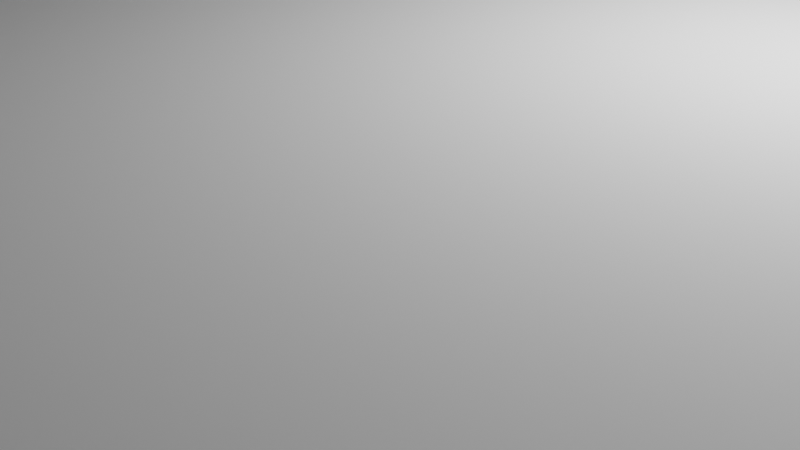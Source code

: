 # Source: ControllerModel.blend  (saved by Blender 2.93.21; exported with 4.5.12 LTS)
import bpy
from mathutils import Matrix  # noqa: F401  (used for matrix-valued properties, if any)

bpy.ops.wm.read_factory_settings(use_empty=True)
scene = bpy.context.scene
scene.name = 'Scene'

# ---- collections
col_collection = bpy.data.collections.new('Collection'); scene.collection.children.link(col_collection)

# ---- world
world_world = bpy.data.worlds.new('World'); scene.world = world_world
world_world.use_nodes = True; world_world.node_tree.nodes.clear()
_N = world_world.node_tree.nodes; _L = world_world.node_tree.links
n0 = _N.new('ShaderNodeOutputWorld'); n0.name = 'World Output'; n0.location = (300, 300)
n1 = _N.new('ShaderNodeBackground'); n1.name = 'Background'; n1.location = (10, 300)
n1.inputs[0].default_value = (0.05088, 0.05088, 0.05088, 1.0)
_L.new(n1.outputs[0], n0.inputs[0])
n0.is_active_output = True
world_world.color = (0.05088, 0.05088, 0.05088)
world_world.use_sun_shadow = False
world_world.sun_shadow_jitter_overblur = 0.0

# ---- cameras
cam_camera = bpy.data.cameras.new('Camera')
cam_camera.clip_end = 100.0
cam_camera.ortho_scale = 7.314

# ---- lights
light_light = bpy.data.lights.new('Light', 'POINT')
light_light.transmission_factor = 0.0
light_light.energy = 1000.0
light_light.shadow_soft_size = 0.1
light_light.shadow_maximum_resolution = 0.006
light_light.use_absolute_resolution = True

# ---- meshes
me_x = bpy.data.meshes.new('立方体')
me_x.from_pydata([(-52.5, 14.52, -9.599), (-49.02, 18.0, -9.599), (-52.33, 15.6, -9.599), (-51.84, 16.57, -9.599), (-51.07, 17.34, -9.599), (-50.1, 17.83, -9.599), (-21.48, 18.0, -9.599), (-18.0, 21.48, -9.599), (-14.52, 18.0, -9.599), (-18.0, 14.52, -9.599), (-20.4, 18.17, -9.599), (-19.43, 18.66, -9.599), (-18.66, 19.43, -9.599), (-18.17, 20.4, -9.599), (-18.0, 14.52, 2.401), (-14.52, 18.0, 2.401), (-18.0, 49.02, -9.599), (-14.52, 52.5, -9.599), (-17.83, 50.1, -9.599), (-17.34, 51.07, -9.599), (-16.57, 51.84, -9.599), (-15.6, 52.33, -9.599), (-48.29, 16.66, 2.401), (-49.02, 18.0, 0.9617), (-48.57, 17.17, 2.292), (-48.81, 17.61, 1.98), (-48.97, 17.9, 1.513), (-51.06, 14.41, 2.401), (-52.5, 14.52, 0.9617), (-51.61, 14.45, 2.292), (-52.08, 14.49, 1.98), (-52.39, 14.52, 1.513), (-49.65, 16.44, 2.401), (-50.1, 17.83, 0.9617), (-49.82, 16.97, 2.292), (-49.97, 17.42, 1.98), (-50.06, 17.72, 1.513), (-50.21, 16.16, 2.401), (-51.07, 17.34, 0.9617), (-50.54, 16.61, 2.292), (-50.82, 16.99, 1.98), (-51.0, 17.25, 1.513), (-50.66, 15.71, 2.401), (-51.84, 16.57, 0.9617), (-51.11, 16.04, 2.292), (-51.49, 16.32, 1.98), (-51.75, 16.5, 1.513), (-50.94, 15.15, 2.401), (-52.33, 15.6, 0.9617), (-51.47, 15.32, 2.292), (-51.92, 15.47, 1.98), (-52.22, 15.56, 1.513), (-16.66, 20.14, 2.401), (-18.0, 21.48, 0.9617), (-17.17, 20.65, 2.292), (-17.61, 21.08, 1.98), (-17.9, 21.37, 1.513), (-21.48, 18.0, 0.9617), (-20.14, 16.66, 2.401), (-21.37, 17.9, 1.513), (-21.08, 17.61, 1.98), (-20.65, 17.17, 2.292), (-18.17, 20.4, 0.9617), (-16.66, 20.2, 2.401), (-18.05, 20.39, 1.513), (-17.73, 20.34, 1.98), (-17.24, 20.28, 2.292), (-18.66, 19.43, 0.9617), (-17.48, 18.58, 2.401), (-18.57, 19.37, 1.513), (-18.32, 19.18, 1.98), (-17.94, 18.9, 2.292), (-19.43, 18.66, 0.9617), (-18.58, 17.48, 2.401), (-19.37, 18.57, 1.513), (-19.18, 18.32, 1.98), (-18.9, 17.94, 2.292), (-20.4, 18.17, 0.9617), (-20.2, 16.66, 2.401), (-20.39, 18.05, 1.513), (-20.34, 17.73, 1.98), (-20.28, 17.24, 2.292), (-14.41, 51.06, 2.401), (-14.52, 52.5, 0.9617), (-14.45, 51.61, 2.292), (-14.49, 52.08, 1.98), (-14.52, 52.39, 1.513), (-16.66, 48.29, 2.401), (-18.0, 49.02, 0.9617), (-17.17, 48.57, 2.292), (-17.61, 48.81, 1.98), (-17.9, 48.97, 1.513), (-15.15, 50.94, 2.401), (-15.6, 52.33, 0.9617), (-15.32, 51.47, 2.292), (-15.47, 51.92, 1.98), (-15.56, 52.22, 1.513), (-15.71, 50.66, 2.401), (-16.57, 51.84, 0.9617), (-16.04, 51.11, 2.292), (-16.32, 51.49, 1.98), (-16.5, 51.75, 1.513), (-16.16, 50.21, 2.401), (-17.34, 51.07, 0.9617), (-16.61, 50.54, 2.292), (-16.99, 50.82, 1.98), (-17.25, 51.0, 1.513), (-16.44, 49.65, 2.401), (-17.83, 50.1, 0.9617), (-16.97, 49.82, 2.292), (-17.42, 49.97, 1.98), (-17.72, 50.06, 1.513), (-3.939e-07, 52.5, -9.599), (-3.939e-07, 18.0, -9.599), (-3.939e-07, 18.0, 2.401), (52.5, 14.52, -9.599), (49.02, 18.0, -9.599), (52.33, 15.6, -9.599), (51.84, 16.57, -9.599), (51.07, 17.34, -9.599), (50.1, 17.83, -9.599), (21.48, 18.0, -9.599), (18.0, 21.48, -9.599), (14.52, 18.0, -9.599), (18.0, 14.52, -9.599), (20.4, 18.17, -9.599), (19.43, 18.66, -9.599), (18.66, 19.43, -9.599), (18.17, 20.4, -9.599), (18.0, 14.52, 2.401), (14.52, 18.0, 2.401), (18.0, 49.02, -9.599), (14.52, 52.5, -9.599), (17.83, 50.1, -9.599), (17.34, 51.07, -9.599), (16.57, 51.84, -9.599), (15.6, 52.33, -9.599), (-3.939e-07, 52.5, 0.9617), (-3.939e-07, 51.06, 2.401), (-3.939e-07, 52.39, 1.513), (-3.939e-07, 52.08, 1.98), (-3.939e-07, 51.61, 2.292), (48.29, 16.66, 2.401), (49.02, 18.0, 0.9617), (48.57, 17.17, 2.292), (48.81, 17.61, 1.98), (48.97, 17.9, 1.513), (51.06, 14.41, 2.401), (52.5, 14.52, 0.9617), (51.61, 14.45, 2.292), (52.08, 14.49, 1.98), (52.39, 14.52, 1.513), (49.65, 16.44, 2.401), (50.1, 17.83, 0.9617), (49.82, 16.97, 2.292), (49.97, 17.42, 1.98), (50.06, 17.72, 1.513), (50.21, 16.16, 2.401), (51.07, 17.34, 0.9617), (50.54, 16.61, 2.292), (50.82, 16.99, 1.98), (51.0, 17.25, 1.513), (50.66, 15.71, 2.401), (51.84, 16.57, 0.9617), (51.11, 16.04, 2.292), (51.49, 16.32, 1.98), (51.75, 16.5, 1.513), (50.94, 15.15, 2.401), (52.33, 15.6, 0.9617), (51.47, 15.32, 2.292), (51.92, 15.47, 1.98), (52.22, 15.56, 1.513), (16.66, 20.14, 2.401), (18.0, 21.48, 0.9617), (17.17, 20.65, 2.292), (17.61, 21.08, 1.98), (17.9, 21.37, 1.513), (21.48, 18.0, 0.9617), (20.14, 16.66, 2.401), (21.37, 17.9, 1.513), (21.08, 17.61, 1.98), (20.65, 17.17, 2.292), (18.17, 20.4, 0.9617), (16.66, 20.2, 2.401), (18.05, 20.39, 1.513), (17.73, 20.34, 1.98), (17.24, 20.28, 2.292), (18.66, 19.43, 0.9617), (17.48, 18.58, 2.401), (18.57, 19.37, 1.513), (18.32, 19.18, 1.98), (17.94, 18.9, 2.292), (19.43, 18.66, 0.9617), (18.58, 17.48, 2.401), (19.37, 18.57, 1.513), (19.18, 18.32, 1.98), (18.9, 17.94, 2.292), (20.4, 18.17, 0.9617), (20.2, 16.66, 2.401), (20.39, 18.05, 1.513), (20.34, 17.73, 1.98), (20.28, 17.24, 2.292), (14.41, 51.06, 2.401), (14.52, 52.5, 0.9617), (14.45, 51.61, 2.292), (14.49, 52.08, 1.98), (14.52, 52.39, 1.513), (16.66, 48.29, 2.401), (18.0, 49.02, 0.9617), (17.17, 48.57, 2.292), (17.61, 48.81, 1.98), (17.9, 48.97, 1.513), (15.15, 50.94, 2.401), (15.6, 52.33, 0.9617), (15.32, 51.47, 2.292), (15.47, 51.92, 1.98), (15.56, 52.22, 1.513), (15.71, 50.66, 2.401), (16.57, 51.84, 0.9617), (16.04, 51.11, 2.292), (16.32, 51.49, 1.98), (16.5, 51.75, 1.513), (16.16, 50.21, 2.401), (17.34, 51.07, 0.9617), (16.61, 50.54, 2.292), (16.99, 50.82, 1.98), (17.25, 51.0, 1.513), (16.44, 49.65, 2.401), (17.83, 50.1, 0.9617), (16.97, 49.82, 2.292), (17.42, 49.97, 1.98), (17.72, 50.06, 1.513), (-52.5, -8.869e-07, -9.599), (-18.0, -8.869e-07, 2.401), (-18.0, -8.869e-07, -9.599), (-52.5, -14.52, -9.599), (-49.02, -18.0, -9.599), (-52.33, -15.6, -9.599), (-51.84, -16.57, -9.599), (-51.07, -17.34, -9.599), (-50.1, -17.83, -9.599), (-21.48, -18.0, -9.599), (-18.0, -21.48, -9.599), (-14.52, -18.0, -9.599), (-18.0, -14.52, -9.599), (-20.4, -18.17, -9.599), (-19.43, -18.66, -9.599), (-18.66, -19.43, -9.599), (-18.17, -20.4, -9.599), (-18.0, -14.52, 2.401), (-14.52, -18.0, 2.401), (-18.0, -49.02, -9.599), (-14.52, -52.5, -9.599), (-17.83, -50.1, -9.599), (-17.34, -51.07, -9.599), (-16.57, -51.84, -9.599), (-15.6, -52.33, -9.599), (-51.06, -8.869e-07, 2.401), (-52.5, -8.869e-07, 0.9617), (-51.61, -8.869e-07, 2.292), (-52.08, -8.869e-07, 1.98), (-52.39, -8.869e-07, 1.513), (-48.29, -16.66, 2.401), (-49.02, -18.0, 0.9617), (-48.57, -17.17, 2.292), (-48.81, -17.61, 1.98), (-48.97, -17.9, 1.513), (-51.06, -14.41, 2.401), (-52.5, -14.52, 0.9617), (-51.61, -14.45, 2.292), (-52.08, -14.49, 1.98), (-52.39, -14.52, 1.513), (-49.65, -16.44, 2.401), (-50.1, -17.83, 0.9617), (-49.82, -16.97, 2.292), (-49.97, -17.42, 1.98), (-50.06, -17.72, 1.513), (-50.21, -16.16, 2.401), (-51.07, -17.34, 0.9617), (-50.54, -16.61, 2.292), (-50.82, -16.99, 1.98), (-51.0, -17.25, 1.513), (-50.66, -15.71, 2.401), (-51.84, -16.57, 0.9617), (-51.11, -16.04, 2.292), (-51.49, -16.32, 1.98), (-51.75, -16.5, 1.513), (-50.94, -15.15, 2.401), (-52.33, -15.6, 0.9617), (-51.47, -15.32, 2.292), (-51.92, -15.47, 1.98), (-52.22, -15.56, 1.513), (-16.66, -20.14, 2.401), (-18.0, -21.48, 0.9617), (-17.17, -20.65, 2.292), (-17.61, -21.08, 1.98), (-17.9, -21.37, 1.513), (-21.48, -18.0, 0.9617), (-20.14, -16.66, 2.401), (-21.37, -17.9, 1.513), (-21.08, -17.61, 1.98), (-20.65, -17.17, 2.292), (-18.17, -20.4, 0.9617), (-16.66, -20.2, 2.401), (-18.05, -20.39, 1.513), (-17.73, -20.34, 1.98), (-17.24, -20.28, 2.292), (-18.66, -19.43, 0.9617), (-17.48, -18.58, 2.401), (-18.57, -19.37, 1.513), (-18.32, -19.18, 1.98), (-17.94, -18.9, 2.292), (-19.43, -18.66, 0.9617), (-18.58, -17.48, 2.401), (-19.37, -18.57, 1.513), (-19.18, -18.32, 1.98), (-18.9, -17.94, 2.292), (-20.4, -18.17, 0.9617), (-20.2, -16.66, 2.401), (-20.39, -18.05, 1.513), (-20.34, -17.73, 1.98), (-20.28, -17.24, 2.292), (-14.41, -51.06, 2.401), (-14.52, -52.5, 0.9617), (-14.45, -51.61, 2.292), (-14.49, -52.08, 1.98), (-14.52, -52.39, 1.513), (-16.66, -48.29, 2.401), (-18.0, -49.02, 0.9617), (-17.17, -48.57, 2.292), (-17.61, -48.81, 1.98), (-17.9, -48.97, 1.513), (-15.15, -50.94, 2.401), (-15.6, -52.33, 0.9617), (-15.32, -51.47, 2.292), (-15.47, -51.92, 1.98), (-15.56, -52.22, 1.513), (-15.71, -50.66, 2.401), (-16.57, -51.84, 0.9617), (-16.04, -51.11, 2.292), (-16.32, -51.49, 1.98), (-16.5, -51.75, 1.513), (-16.16, -50.21, 2.401), (-17.34, -51.07, 0.9617), (-16.61, -50.54, 2.292), (-16.99, -50.82, 1.98), (-17.25, -51.0, 1.513), (-16.44, -49.65, 2.401), (-17.83, -50.1, 0.9617), (-16.97, -49.82, 2.292), (-17.42, -49.97, 1.98), (-17.72, -50.06, 1.513), (-3.939e-07, -52.5, -9.599), (-3.939e-07, -18.0, -9.599), (52.5, -8.869e-07, -9.599), (18.0, -8.869e-07, 2.401), (18.0, -8.869e-07, -9.599), (-3.939e-07, -8.869e-07, -9.599), (-3.939e-07, -18.0, 2.401), (-3.939e-07, -8.869e-07, 2.401), (52.5, -14.52, -9.599), (49.02, -18.0, -9.599), (52.33, -15.6, -9.599), (51.84, -16.57, -9.599), (51.07, -17.34, -9.599), (50.1, -17.83, -9.599), (21.48, -18.0, -9.599), (18.0, -21.48, -9.599), (14.52, -18.0, -9.599), (18.0, -14.52, -9.599), (20.4, -18.17, -9.599), (19.43, -18.66, -9.599), (18.66, -19.43, -9.599), (18.17, -20.4, -9.599), (18.0, -14.52, 2.401), (14.52, -18.0, 2.401), (18.0, -49.02, -9.599), (14.52, -52.5, -9.599), (17.83, -50.1, -9.599), (17.34, -51.07, -9.599), (16.57, -51.84, -9.599), (15.6, -52.33, -9.599), (-3.939e-07, -52.5, 0.9617), (-3.939e-07, -51.06, 2.401), (-3.939e-07, -52.39, 1.513), (-3.939e-07, -52.08, 1.98), (-3.939e-07, -51.61, 2.292), (51.06, -8.869e-07, 2.401), (52.5, -8.869e-07, 0.9617), (51.61, -8.869e-07, 2.292), (52.08, -8.869e-07, 1.98), (52.39, -8.869e-07, 1.513), (48.29, -16.66, 2.401), (49.02, -18.0, 0.9617), (48.57, -17.17, 2.292), (48.81, -17.61, 1.98), (48.97, -17.9, 1.513), (51.06, -14.41, 2.401), (52.5, -14.52, 0.9617), (51.61, -14.45, 2.292), (52.08, -14.49, 1.98), (52.39, -14.52, 1.513), (49.65, -16.44, 2.401), (50.1, -17.83, 0.9617), (49.82, -16.97, 2.292), (49.97, -17.42, 1.98), (50.06, -17.72, 1.513), (50.21, -16.16, 2.401), (51.07, -17.34, 0.9617), (50.54, -16.61, 2.292), (50.82, -16.99, 1.98), (51.0, -17.25, 1.513), (50.66, -15.71, 2.401), (51.84, -16.57, 0.9617), (51.11, -16.04, 2.292), (51.49, -16.32, 1.98), (51.75, -16.5, 1.513), (50.94, -15.15, 2.401), (52.33, -15.6, 0.9617), (51.47, -15.32, 2.292), (51.92, -15.47, 1.98), (52.22, -15.56, 1.513), (16.66, -20.14, 2.401), (18.0, -21.48, 0.9617), (17.17, -20.65, 2.292), (17.61, -21.08, 1.98), (17.9, -21.37, 1.513), (21.48, -18.0, 0.9617), (20.14, -16.66, 2.401), (21.37, -17.9, 1.513), (21.08, -17.61, 1.98), (20.65, -17.17, 2.292), (18.17, -20.4, 0.9617), (16.66, -20.2, 2.401), (18.05, -20.39, 1.513), (17.73, -20.34, 1.98), (17.24, -20.28, 2.292), (18.66, -19.43, 0.9617), (17.48, -18.58, 2.401), (18.57, -19.37, 1.513), (18.32, -19.18, 1.98), (17.94, -18.9, 2.292), (19.43, -18.66, 0.9617), (18.58, -17.48, 2.401), (19.37, -18.57, 1.513), (19.18, -18.32, 1.98), (18.9, -17.94, 2.292), (20.4, -18.17, 0.9617), (20.2, -16.66, 2.401), (20.39, -18.05, 1.513), (20.34, -17.73, 1.98), (20.28, -17.24, 2.292), (14.41, -51.06, 2.401), (14.52, -52.5, 0.9617), (14.45, -51.61, 2.292), (14.49, -52.08, 1.98), (14.52, -52.39, 1.513), (16.66, -48.29, 2.401), (18.0, -49.02, 0.9617), (17.17, -48.57, 2.292), (17.61, -48.81, 1.98), (17.9, -48.97, 1.513), (15.15, -50.94, 2.401), (15.6, -52.33, 0.9617), (15.32, -51.47, 2.292), (15.47, -51.92, 1.98), (15.56, -52.22, 1.513), (15.71, -50.66, 2.401), (16.57, -51.84, 0.9617), (16.04, -51.11, 2.292), (16.32, -51.49, 1.98), (16.5, -51.75, 1.513), (16.16, -50.21, 2.401), (17.34, -51.07, 0.9617), (16.61, -50.54, 2.292), (16.99, -50.82, 1.98), (17.25, -51.0, 1.513), (16.44, -49.65, 2.401), (17.83, -50.1, 0.9617), (16.97, -49.82, 2.292), (17.42, -49.97, 1.98), (17.72, -50.06, 1.513)], [], [(232, 258, 28, 0), (0, 2, 3, 4, 5, 1, 6, 9, 234, 232), (8, 7, 16, 18, 19, 20, 21, 17, 112, 113), (14, 58, 22, 32, 37, 42, 47, 27, 257, 233), (234, 9, 8, 113, 357), (23, 1, 5, 33), (77, 10, 6, 57), (52, 15, 114, 138, 82, 92, 97, 102, 107, 87), (15, 14, 233, 359, 114), (6, 10, 11, 12, 13, 7, 8, 9), (53, 7, 13, 62), (1, 23, 57, 6), (38, 4, 3, 43), (43, 3, 2, 48), (52, 63, 68, 73, 78, 58, 14, 15), (33, 5, 4, 38), (7, 53, 88, 16), (67, 12, 11, 72), (72, 11, 10, 77), (83, 17, 21, 93), (62, 13, 12, 67), (108, 18, 16, 88), (98, 20, 19, 103), (103, 19, 18, 108), (93, 21, 20, 98), (48, 2, 0, 28), (53, 62, 64, 56), (56, 64, 65, 55), (55, 65, 66, 54), (54, 66, 63, 52), (62, 67, 69, 64), (64, 69, 70, 65), (65, 70, 71, 66), (66, 71, 68, 63), (67, 72, 74, 69), (69, 74, 75, 70), (70, 75, 76, 71), (71, 76, 73, 68), (72, 77, 79, 74), (74, 79, 80, 75), (75, 80, 81, 76), (76, 81, 78, 73), (77, 57, 59, 79), (79, 59, 60, 80), (80, 60, 61, 81), (81, 61, 58, 78), (32, 22, 24, 34), (34, 24, 25, 35), (35, 25, 26, 36), (36, 26, 23, 33), (37, 32, 34, 39), (39, 34, 35, 40), (40, 35, 36, 41), (41, 36, 33, 38), (42, 37, 39, 44), (44, 39, 40, 45), (45, 40, 41, 46), (46, 41, 38, 43), (47, 42, 44, 49), (49, 44, 45, 50), (50, 45, 46, 51), (51, 46, 43, 48), (27, 47, 49, 29), (29, 49, 50, 30), (30, 50, 51, 31), (31, 51, 48, 28), (92, 82, 84, 94), (94, 84, 85, 95), (95, 85, 86, 96), (96, 86, 83, 93), (97, 92, 94, 99), (99, 94, 95, 100), (100, 95, 96, 101), (101, 96, 93, 98), (102, 97, 99, 104), (104, 99, 100, 105), (105, 100, 101, 106), (106, 101, 98, 103), (107, 102, 104, 109), (109, 104, 105, 110), (110, 105, 106, 111), (111, 106, 103, 108), (87, 107, 109, 89), (89, 109, 110, 90), (90, 110, 111, 91), (91, 111, 108, 88), (22, 58, 61, 24), (24, 61, 60, 25), (25, 60, 59, 26), (26, 59, 57, 23), (257, 27, 29, 259), (259, 29, 30, 260), (260, 30, 31, 261), (261, 31, 28, 258), (52, 87, 89, 54), (54, 89, 90, 55), (55, 90, 91, 56), (56, 91, 88, 53), (137, 83, 86, 139), (139, 86, 85, 140), (140, 85, 84, 141), (141, 84, 82, 138), (17, 83, 137, 112), (354, 115, 148, 388), (115, 354, 356, 124, 121, 116, 120, 119, 118, 117), (123, 113, 112, 132, 136, 135, 134, 133, 131, 122), (129, 355, 387, 147, 167, 162, 157, 152, 142, 178), (356, 357, 113, 123, 124), (143, 153, 120, 116), (197, 177, 121, 125), (172, 207, 227, 222, 217, 212, 202, 138, 114, 130), (130, 114, 359, 355, 129), (121, 124, 123, 122, 128, 127, 126, 125), (173, 182, 128, 122), (116, 121, 177, 143), (158, 163, 118, 119), (163, 168, 117, 118), (172, 130, 129, 178, 198, 193, 188, 183), (153, 158, 119, 120), (122, 131, 208, 173), (187, 192, 126, 127), (192, 197, 125, 126), (203, 213, 136, 132), (182, 187, 127, 128), (228, 208, 131, 133), (218, 223, 134, 135), (223, 228, 133, 134), (213, 218, 135, 136), (168, 148, 115, 117), (173, 176, 184, 182), (176, 175, 185, 184), (175, 174, 186, 185), (174, 172, 183, 186), (182, 184, 189, 187), (184, 185, 190, 189), (185, 186, 191, 190), (186, 183, 188, 191), (187, 189, 194, 192), (189, 190, 195, 194), (190, 191, 196, 195), (191, 188, 193, 196), (192, 194, 199, 197), (194, 195, 200, 199), (195, 196, 201, 200), (196, 193, 198, 201), (197, 199, 179, 177), (199, 200, 180, 179), (200, 201, 181, 180), (201, 198, 178, 181), (152, 154, 144, 142), (154, 155, 145, 144), (155, 156, 146, 145), (156, 153, 143, 146), (157, 159, 154, 152), (159, 160, 155, 154), (160, 161, 156, 155), (161, 158, 153, 156), (162, 164, 159, 157), (164, 165, 160, 159), (165, 166, 161, 160), (166, 163, 158, 161), (167, 169, 164, 162), (169, 170, 165, 164), (170, 171, 166, 165), (171, 168, 163, 166), (147, 149, 169, 167), (149, 150, 170, 169), (150, 151, 171, 170), (151, 148, 168, 171), (212, 214, 204, 202), (214, 215, 205, 204), (215, 216, 206, 205), (216, 213, 203, 206), (217, 219, 214, 212), (219, 220, 215, 214), (220, 221, 216, 215), (221, 218, 213, 216), (222, 224, 219, 217), (224, 225, 220, 219), (225, 226, 221, 220), (226, 223, 218, 221), (227, 229, 224, 222), (229, 230, 225, 224), (230, 231, 226, 225), (231, 228, 223, 226), (207, 209, 229, 227), (209, 210, 230, 229), (210, 211, 231, 230), (211, 208, 228, 231), (142, 144, 181, 178), (144, 145, 180, 181), (145, 146, 179, 180), (146, 143, 177, 179), (387, 389, 149, 147), (389, 390, 150, 149), (390, 391, 151, 150), (391, 388, 148, 151), (172, 174, 209, 207), (174, 175, 210, 209), (175, 176, 211, 210), (176, 173, 208, 211), (137, 139, 206, 203), (139, 140, 205, 206), (140, 141, 204, 205), (141, 138, 202, 204), (132, 112, 137, 203), (232, 235, 268, 258), (235, 232, 234, 244, 241, 236, 240, 239, 238, 237), (243, 353, 352, 252, 256, 255, 254, 253, 251, 242), (249, 233, 257, 267, 287, 282, 277, 272, 262, 298), (234, 357, 353, 243, 244), (263, 273, 240, 236), (317, 297, 241, 245), (292, 327, 347, 342, 337, 332, 322, 383, 358, 250), (250, 358, 359, 233, 249), (241, 244, 243, 242, 248, 247, 246, 245), (293, 302, 248, 242), (236, 241, 297, 263), (278, 283, 238, 239), (283, 288, 237, 238), (292, 250, 249, 298, 318, 313, 308, 303), (273, 278, 239, 240), (242, 251, 328, 293), (307, 312, 246, 247), (312, 317, 245, 246), (323, 333, 256, 252), (302, 307, 247, 248), (348, 328, 251, 253), (338, 343, 254, 255), (343, 348, 253, 254), (333, 338, 255, 256), (288, 268, 235, 237), (293, 296, 304, 302), (296, 295, 305, 304), (295, 294, 306, 305), (294, 292, 303, 306), (302, 304, 309, 307), (304, 305, 310, 309), (305, 306, 311, 310), (306, 303, 308, 311), (307, 309, 314, 312), (309, 310, 315, 314), (310, 311, 316, 315), (311, 308, 313, 316), (312, 314, 319, 317), (314, 315, 320, 319), (315, 316, 321, 320), (316, 313, 318, 321), (317, 319, 299, 297), (319, 320, 300, 299), (320, 321, 301, 300), (321, 318, 298, 301), (272, 274, 264, 262), (274, 275, 265, 264), (275, 276, 266, 265), (276, 273, 263, 266), (277, 279, 274, 272), (279, 280, 275, 274), (280, 281, 276, 275), (281, 278, 273, 276), (282, 284, 279, 277), (284, 285, 280, 279), (285, 286, 281, 280), (286, 283, 278, 281), (287, 289, 284, 282), (289, 290, 285, 284), (290, 291, 286, 285), (291, 288, 283, 286), (267, 269, 289, 287), (269, 270, 290, 289), (270, 271, 291, 290), (271, 268, 288, 291), (332, 334, 324, 322), (334, 335, 325, 324), (335, 336, 326, 325), (336, 333, 323, 326), (337, 339, 334, 332), (339, 340, 335, 334), (340, 341, 336, 335), (341, 338, 333, 336), (342, 344, 339, 337), (344, 345, 340, 339), (345, 346, 341, 340), (346, 343, 338, 341), (347, 349, 344, 342), (349, 350, 345, 344), (350, 351, 346, 345), (351, 348, 343, 346), (327, 329, 349, 347), (329, 330, 350, 349), (330, 331, 351, 350), (331, 328, 348, 351), (262, 264, 301, 298), (264, 265, 300, 301), (265, 266, 299, 300), (266, 263, 297, 299), (257, 259, 269, 267), (259, 260, 270, 269), (260, 261, 271, 270), (261, 258, 268, 271), (292, 294, 329, 327), (294, 295, 330, 329), (295, 296, 331, 330), (296, 293, 328, 331), (382, 384, 326, 323), (384, 385, 325, 326), (385, 386, 324, 325), (386, 383, 322, 324), (252, 352, 382, 323), (354, 388, 398, 360), (360, 362, 363, 364, 365, 361, 366, 369, 356, 354), (368, 367, 376, 378, 379, 380, 381, 377, 352, 353), (374, 428, 392, 402, 407, 412, 417, 397, 387, 355), (356, 369, 368, 353, 357), (393, 361, 365, 403), (447, 370, 366, 427), (422, 375, 358, 383, 452, 462, 467, 472, 477, 457), (375, 374, 355, 359, 358), (366, 370, 371, 372, 373, 367, 368, 369), (423, 367, 373, 432), (361, 393, 427, 366), (408, 364, 363, 413), (413, 363, 362, 418), (422, 433, 438, 443, 448, 428, 374, 375), (403, 365, 364, 408), (367, 423, 458, 376), (437, 372, 371, 442), (442, 371, 370, 447), (453, 377, 381, 463), (432, 373, 372, 437), (478, 378, 376, 458), (468, 380, 379, 473), (473, 379, 378, 478), (463, 381, 380, 468), (418, 362, 360, 398), (423, 432, 434, 426), (426, 434, 435, 425), (425, 435, 436, 424), (424, 436, 433, 422), (432, 437, 439, 434), (434, 439, 440, 435), (435, 440, 441, 436), (436, 441, 438, 433), (437, 442, 444, 439), (439, 444, 445, 440), (440, 445, 446, 441), (441, 446, 443, 438), (442, 447, 449, 444), (444, 449, 450, 445), (445, 450, 451, 446), (446, 451, 448, 443), (447, 427, 429, 449), (449, 429, 430, 450), (450, 430, 431, 451), (451, 431, 428, 448), (402, 392, 394, 404), (404, 394, 395, 405), (405, 395, 396, 406), (406, 396, 393, 403), (407, 402, 404, 409), (409, 404, 405, 410), (410, 405, 406, 411), (411, 406, 403, 408), (412, 407, 409, 414), (414, 409, 410, 415), (415, 410, 411, 416), (416, 411, 408, 413), (417, 412, 414, 419), (419, 414, 415, 420), (420, 415, 416, 421), (421, 416, 413, 418), (397, 417, 419, 399), (399, 419, 420, 400), (400, 420, 421, 401), (401, 421, 418, 398), (462, 452, 454, 464), (464, 454, 455, 465), (465, 455, 456, 466), (466, 456, 453, 463), (467, 462, 464, 469), (469, 464, 465, 470), (470, 465, 466, 471), (471, 466, 463, 468), (472, 467, 469, 474), (474, 469, 470, 475), (475, 470, 471, 476), (476, 471, 468, 473), (477, 472, 474, 479), (479, 474, 475, 480), (480, 475, 476, 481), (481, 476, 473, 478), (457, 477, 479, 459), (459, 479, 480, 460), (460, 480, 481, 461), (461, 481, 478, 458), (392, 428, 431, 394), (394, 431, 430, 395), (395, 430, 429, 396), (396, 429, 427, 393), (387, 397, 399, 389), (389, 399, 400, 390), (390, 400, 401, 391), (391, 401, 398, 388), (422, 457, 459, 424), (424, 459, 460, 425), (425, 460, 461, 426), (426, 461, 458, 423), (382, 453, 456, 384), (384, 456, 455, 385), (385, 455, 454, 386), (386, 454, 452, 383), (377, 453, 382, 352)])
_uv = me_x.uv_layers.new(name='UVマップ')
_uv.uv.foreach_set('vector', [0.375, 0.125, 0.595, 0.125, 0.595, 0.2259, 0.375, 0.2259, 0.125, 0.5241, 0.1256, 0.5167, 0.1274, 0.51, 0.1302, 0.5046, 0.1337, 0.5012, 0.1376, 0.5, 0.2374, 0.5, 0.25, 0.5241, 0.25, 0.625, 0.125, 0.625, 0.25, 0.5, 0.2626, 0.4874, 0.3624, 0.3876, 0.3663, 0.3837, 0.3698, 0.3802, 0.3726, 0.3774, 0.3744, 0.3756, 0.375, 0.375, 0.375, 0.375, 0.25, 0.5, 0.75, 0.5241, 0.7578, 0.5093, 0.8597, 0.5093, 0.8647, 0.5108, 0.8667, 0.5128, 0.8683, 0.5159, 0.8694, 0.5198, 0.8698, 0.5249, 0.8698, 0.625, 0.75, 0.625, 0.25, 0.625, 0.25, 0.5241, 0.25, 0.5, 0.25, 0.5, 0.25, 0.625, 0.595, 0.2626, 0.375, 0.2626, 0.375, 0.2587, 0.595, 0.2587, 0.595, 0.3663, 0.375, 0.3663, 0.375, 0.3624, 0.595, 0.3624, 0.7422, 0.4922, 0.75, 0.5, 0.75, 0.5, 0.6302, 0.3802, 0.6302, 0.3802, 0.6306, 0.3806, 0.6317, 0.3817, 0.6333, 0.3833, 0.6353, 0.3853, 0.6403, 0.3903, 0.75, 0.5, 0.75, 0.5241, 0.75, 0.625, 0.75, 0.625, 0.75, 0.5, 0.25, 0.5, 0.2506, 0.4994, 0.2524, 0.4976, 0.2552, 0.4948, 0.2587, 0.4913, 0.2626, 0.4874, 0.25, 0.5, 0.25, 0.5, 0.595, 0.375, 0.375, 0.375, 0.375, 0.375, 0.595, 0.375, 0.375, 0.2626, 0.595, 0.2626, 0.595, 0.3624, 0.375, 0.3624, 0.595, 0.2552, 0.375, 0.2552, 0.375, 0.24, 0.595, 0.24, 0.595, 0.24, 0.375, 0.24, 0.375, 0.2333, 0.595, 0.2333, 0.625, 0.375, 0.625, 0.375, 0.625, 0.3733, 0.625, 0.371, 0.625, 0.3671, 0.625, 0.3672, 0.625, 0.375, 0.625, 0.375, 0.595, 0.2587, 0.375, 0.2587, 0.375, 0.2552, 0.595, 0.2552, 0.375, 0.375, 0.595, 0.375, 0.595, 0.375, 0.375, 0.375, 0.595, 0.375, 0.375, 0.375, 0.375, 0.3698, 0.595, 0.3698, 0.595, 0.3698, 0.375, 0.3698, 0.375, 0.3663, 0.595, 0.3663, 0.595, 0.375, 0.375, 0.375, 0.375, 0.375, 0.595, 0.375, 0.595, 0.375, 0.375, 0.375, 0.375, 0.375, 0.595, 0.375, 0.595, 0.375, 0.375, 0.375, 0.375, 0.375, 0.595, 0.375, 0.595, 0.375, 0.375, 0.375, 0.375, 0.375, 0.595, 0.375, 0.595, 0.375, 0.375, 0.375, 0.375, 0.375, 0.595, 0.375, 0.595, 0.375, 0.375, 0.375, 0.375, 0.375, 0.595, 0.375, 0.595, 0.2333, 0.375, 0.2333, 0.375, 0.2259, 0.595, 0.2259, 0.595, 0.375, 0.595, 0.375, 0.6065, 0.375, 0.6065, 0.375, 0.6065, 0.375, 0.6065, 0.375, 0.625, 0.3747, 0.625, 0.3749, 0.625, 0.3749, 0.625, 0.3747, 0.625, 0.3747, 0.625, 0.375, 0.625, 0.375, 0.625, 0.3747, 0.625, 0.375, 0.625, 0.375, 0.595, 0.375, 0.595, 0.375, 0.6065, 0.375, 0.6065, 0.375, 0.6065, 0.375, 0.6065, 0.375, 0.625, 0.3738, 0.625, 0.3747, 0.625, 0.3747, 0.625, 0.3738, 0.625, 0.3729, 0.625, 0.3747, 0.625, 0.3747, 0.625, 0.3729, 0.625, 0.3733, 0.625, 0.375, 0.595, 0.375, 0.595, 0.3698, 0.6065, 0.3698, 0.6065, 0.375, 0.6065, 0.375, 0.6065, 0.3698, 0.625, 0.3698, 0.625, 0.3738, 0.625, 0.3738, 0.625, 0.3698, 0.625, 0.3704, 0.625, 0.3729, 0.625, 0.3729, 0.625, 0.3704, 0.625, 0.371, 0.625, 0.3733, 0.595, 0.3698, 0.595, 0.3663, 0.6065, 0.3662, 0.6065, 0.3698, 0.6065, 0.3698, 0.6065, 0.3662, 0.625, 0.3663, 0.625, 0.3698, 0.625, 0.3698, 0.625, 0.3663, 0.625, 0.3665, 0.625, 0.3704, 0.625, 0.3704, 0.625, 0.3665, 0.625, 0.3671, 0.625, 0.371, 0.595, 0.3663, 0.595, 0.3624, 0.6065, 0.3627, 0.6065, 0.3662, 0.6065, 0.3662, 0.6065, 0.3627, 0.625, 0.3636, 0.625, 0.3663, 0.625, 0.3663, 0.625, 0.3636, 0.625, 0.3654, 0.625, 0.3665, 0.625, 0.3665, 0.625, 0.3654, 0.625, 0.3672, 0.625, 0.3671, 0.8647, 0.5108, 0.8597, 0.5093, 0.8608, 0.5057, 0.8653, 0.5071, 0.8653, 0.5071, 0.8608, 0.5057, 0.8624, 0.5, 0.8661, 0.5011, 0.625, 0.2589, 0.625, 0.2626, 0.6065, 0.2627, 0.6065, 0.2588, 0.6065, 0.2588, 0.6065, 0.2627, 0.595, 0.2626, 0.595, 0.2587, 0.8667, 0.5128, 0.8647, 0.5108, 0.8653, 0.5071, 0.8679, 0.5097, 0.8679, 0.5097, 0.8653, 0.5071, 0.8665, 0.5014, 0.8696, 0.5044, 0.625, 0.2554, 0.625, 0.2585, 0.6065, 0.2586, 0.6065, 0.2552, 0.6065, 0.2552, 0.6065, 0.2586, 0.595, 0.2587, 0.595, 0.2552, 0.8683, 0.5159, 0.8667, 0.5128, 0.8679, 0.5097, 0.87, 0.5136, 0.87, 0.5136, 0.8679, 0.5097, 0.87, 0.5049, 0.8724, 0.5096, 0.625, 0.241, 0.625, 0.2543, 0.6065, 0.255, 0.6065, 0.2403, 0.6065, 0.2403, 0.6065, 0.255, 0.595, 0.2552, 0.595, 0.24, 0.8694, 0.5198, 0.8683, 0.5159, 0.87, 0.5136, 0.8713, 0.5186, 0.8713, 0.5186, 0.87, 0.5136, 0.8727, 0.5104, 0.8743, 0.5163, 0.625, 0.2337, 0.625, 0.2396, 0.6065, 0.2399, 0.6065, 0.2334, 0.6065, 0.2334, 0.6065, 0.2399, 0.595, 0.24, 0.595, 0.2333, 0.8698, 0.5249, 0.8694, 0.5198, 0.8713, 0.5186, 0.8718, 0.5246, 0.8718, 0.5246, 0.8713, 0.5186, 0.8744, 0.5171, 0.875, 0.5239, 0.625, 0.2261, 0.625, 0.2329, 0.6065, 0.2332, 0.6065, 0.2259, 0.6065, 0.2259, 0.6065, 0.2332, 0.595, 0.2333, 0.595, 0.2259, 0.6306, 0.3806, 0.6302, 0.3802, 0.6282, 0.3782, 0.6287, 0.3787, 0.6287, 0.3787, 0.6282, 0.3782, 0.625, 0.375, 0.6253, 0.3753, 0.6253, 0.3753, 0.625, 0.375, 0.6065, 0.375, 0.6065, 0.375, 0.6065, 0.375, 0.6065, 0.375, 0.595, 0.375, 0.595, 0.375, 0.6317, 0.3817, 0.6306, 0.3806, 0.6287, 0.3787, 0.63, 0.38, 0.63, 0.38, 0.6287, 0.3787, 0.6257, 0.3757, 0.6273, 0.3773, 0.625, 0.375, 0.625, 0.375, 0.6065, 0.375, 0.6065, 0.375, 0.6065, 0.375, 0.6065, 0.375, 0.595, 0.375, 0.595, 0.375, 0.6333, 0.3833, 0.6317, 0.3817, 0.63, 0.38, 0.6321, 0.3821, 0.6321, 0.3821, 0.63, 0.38, 0.6276, 0.3776, 0.63, 0.38, 0.625, 0.375, 0.625, 0.375, 0.6065, 0.375, 0.6065, 0.375, 0.6065, 0.375, 0.6065, 0.375, 0.595, 0.375, 0.595, 0.375, 0.6353, 0.3853, 0.6333, 0.3833, 0.6321, 0.3821, 0.6347, 0.3847, 0.6347, 0.3847, 0.6321, 0.3821, 0.6304, 0.3804, 0.6335, 0.3835, 0.625, 0.375, 0.625, 0.375, 0.6065, 0.375, 0.6065, 0.375, 0.6065, 0.375, 0.6065, 0.375, 0.595, 0.375, 0.595, 0.375, 0.6403, 0.3903, 0.6353, 0.3853, 0.6347, 0.3847, 0.6392, 0.3892, 0.6392, 0.3892, 0.6347, 0.3847, 0.6339, 0.3839, 0.6376, 0.3876, 0.625, 0.375, 0.625, 0.375, 0.6065, 0.375, 0.6065, 0.375, 0.6065, 0.375, 0.6065, 0.375, 0.595, 0.375, 0.595, 0.375, 0.8597, 0.5093, 0.7578, 0.5093, 0.7596, 0.5057, 0.8608, 0.5057, 0.8608, 0.5057, 0.7596, 0.5057, 0.7626, 0.5, 0.8616, 0.5, 0.625, 0.2634, 0.625, 0.3624, 0.6065, 0.3628, 0.6065, 0.2628, 0.6065, 0.2628, 0.6065, 0.3628, 0.595, 0.3624, 0.595, 0.2626, 0.8698, 0.625, 0.8698, 0.5249, 0.8718, 0.5246, 0.8718, 0.625, 0.8718, 0.625, 0.8718, 0.5246, 0.875, 0.5244, 0.875, 0.625, 0.625, 0.125, 0.625, 0.2256, 0.6065, 0.2258, 0.6065, 0.125, 0.6065, 0.125, 0.6065, 0.2258, 0.595, 0.2259, 0.595, 0.125, 0.7422, 0.4922, 0.6403, 0.3903, 0.6392, 0.3892, 0.7404, 0.4904, 0.7404, 0.4904, 0.6392, 0.3892, 0.6384, 0.3884, 0.7374, 0.4874, 0.625, 0.375, 0.625, 0.375, 0.6065, 0.375, 0.6065, 0.375, 0.6065, 0.375, 0.6065, 0.375, 0.595, 0.375, 0.595, 0.375, 0.595, 0.375, 0.595, 0.375, 0.6065, 0.375, 0.6065, 0.375, 0.6065, 0.375, 0.6065, 0.375, 0.625, 0.375, 0.625, 0.375, 0.625, 0.375, 0.625, 0.375, 0.6282, 0.3782, 0.6282, 0.3782, 0.6282, 0.3782, 0.6282, 0.3782, 0.6302, 0.3802, 0.6302, 0.3802, 0.375, 0.375, 0.595, 0.375, 0.595, 0.375, 0.375, 0.375, 0.375, 0.125, 0.375, 0.2259, 0.595, 0.2259, 0.595, 0.125, 0.125, 0.5241, 0.125, 0.625, 0.25, 0.625, 0.25, 0.5241, 0.2374, 0.5, 0.1376, 0.5, 0.1337, 0.5012, 0.1302, 0.5046, 0.1274, 0.51, 0.1256, 0.5167, 0.25, 0.5, 0.25, 0.5, 0.375, 0.375, 0.375, 0.375, 0.3744, 0.3756, 0.3726, 0.3774, 0.3698, 0.3802, 0.3663, 0.3837, 0.3624, 0.3876, 0.2626, 0.4874, 0.75, 0.5241, 0.75, 0.625, 0.8698, 0.625, 0.8698, 0.5249, 0.8694, 0.5198, 0.8683, 0.5159, 0.8667, 0.5128, 0.8647, 0.5108, 0.8597, 0.5093, 0.7578, 0.5093, 0.25, 0.625, 0.25, 0.625, 0.25, 0.5, 0.25, 0.5, 0.25, 0.5241, 0.595, 0.2626, 0.595, 0.2587, 0.375, 0.2587, 0.375, 0.2626, 0.595, 0.3663, 0.595, 0.3624, 0.375, 0.3624, 0.375, 0.3663, 0.7422, 0.4922, 0.6403, 0.3903, 0.6353, 0.3853, 0.6333, 0.3833, 0.6317, 0.3817, 0.6306, 0.3806, 0.6302, 0.3802, 0.6302, 0.3802, 0.75, 0.5, 0.75, 0.5, 0.75, 0.5, 0.75, 0.5, 0.75, 0.625, 0.75, 0.625, 0.75, 0.5241, 0.25, 0.5, 0.25, 0.5, 0.25, 0.5, 0.2626, 0.4874, 0.2587, 0.4913, 0.2552, 0.4948, 0.2524, 0.4976, 0.2506, 0.4994, 0.595, 0.375, 0.595, 0.375, 0.375, 0.375, 0.375, 0.375, 0.375, 0.2626, 0.375, 0.3624, 0.595, 0.3624, 0.595, 0.2626, 0.595, 0.2552, 0.595, 0.24, 0.375, 0.24, 0.375, 0.2552, 0.595, 0.24, 0.595, 0.2333, 0.375, 0.2333, 0.375, 0.24, 0.625, 0.375, 0.625, 0.375, 0.625, 0.375, 0.625, 0.3672, 0.625, 0.3671, 0.625, 0.371, 0.625, 0.3733, 0.625, 0.375, 0.595, 0.2587, 0.595, 0.2552, 0.375, 0.2552, 0.375, 0.2587, 0.375, 0.375, 0.375, 0.375, 0.595, 0.375, 0.595, 0.375, 0.595, 0.375, 0.595, 0.3698, 0.375, 0.3698, 0.375, 0.375, 0.595, 0.3698, 0.595, 0.3663, 0.375, 0.3663, 0.375, 0.3698, 0.595, 0.375, 0.595, 0.375, 0.375, 0.375, 0.375, 0.375, 0.595, 0.375, 0.595, 0.375, 0.375, 0.375, 0.375, 0.375, 0.595, 0.375, 0.595, 0.375, 0.375, 0.375, 0.375, 0.375, 0.595, 0.375, 0.595, 0.375, 0.375, 0.375, 0.375, 0.375, 0.595, 0.375, 0.595, 0.375, 0.375, 0.375, 0.375, 0.375, 0.595, 0.375, 0.595, 0.375, 0.375, 0.375, 0.375, 0.375, 0.595, 0.2333, 0.595, 0.2259, 0.375, 0.2259, 0.375, 0.2333, 0.595, 0.375, 0.6065, 0.375, 0.6065, 0.375, 0.595, 0.375, 0.6065, 0.375, 0.625, 0.3749, 0.625, 0.3747, 0.6065, 0.375, 0.625, 0.3749, 0.625, 0.375, 0.625, 0.3747, 0.625, 0.3747, 0.625, 0.375, 0.625, 0.375, 0.625, 0.375, 0.625, 0.3747, 0.595, 0.375, 0.6065, 0.375, 0.6065, 0.375, 0.595, 0.375, 0.6065, 0.375, 0.625, 0.3747, 0.625, 0.3738, 0.6065, 0.375, 0.625, 0.3747, 0.625, 0.3747, 0.625, 0.3729, 0.625, 0.3738, 0.625, 0.3747, 0.625, 0.375, 0.625, 0.3733, 0.625, 0.3729, 0.595, 0.375, 0.6065, 0.375, 0.6065, 0.3698, 0.595, 0.3698, 0.6065, 0.375, 0.625, 0.3738, 0.625, 0.3698, 0.6065, 0.3698, 0.625, 0.3738, 0.625, 0.3729, 0.625, 0.3704, 0.625, 0.3698, 0.625, 0.3729, 0.625, 0.3733, 0.625, 0.371, 0.625, 0.3704, 0.595, 0.3698, 0.6065, 0.3698, 0.6065, 0.3662, 0.595, 0.3663, 0.6065, 0.3698, 0.625, 0.3698, 0.625, 0.3663, 0.6065, 0.3662, 0.625, 0.3698, 0.625, 0.3704, 0.625, 0.3665, 0.625, 0.3663, 0.625, 0.3704, 0.625, 0.371, 0.625, 0.3671, 0.625, 0.3665, 0.595, 0.3663, 0.6065, 0.3662, 0.6065, 0.3627, 0.595, 0.3624, 0.6065, 0.3662, 0.625, 0.3663, 0.625, 0.3636, 0.6065, 0.3627, 0.625, 0.3663, 0.625, 0.3665, 0.625, 0.3654, 0.625, 0.3636, 0.625, 0.3665, 0.625, 0.3671, 0.625, 0.3672, 0.625, 0.3654, 0.8647, 0.5108, 0.8653, 0.5071, 0.8608, 0.5057, 0.8597, 0.5093, 0.8653, 0.5071, 0.8661, 0.5011, 0.8624, 0.5, 0.8608, 0.5057, 0.625, 0.2589, 0.6065, 0.2588, 0.6065, 0.2627, 0.625, 0.2626, 0.6065, 0.2588, 0.595, 0.2587, 0.595, 0.2626, 0.6065, 0.2627, 0.8667, 0.5128, 0.8679, 0.5097, 0.8653, 0.5071, 0.8647, 0.5108, 0.8679, 0.5097, 0.8696, 0.5044, 0.8665, 0.5014, 0.8653, 0.5071, 0.625, 0.2554, 0.6065, 0.2552, 0.6065, 0.2586, 0.625, 0.2585, 0.6065, 0.2552, 0.595, 0.2552, 0.595, 0.2587, 0.6065, 0.2586, 0.8683, 0.5159, 0.87, 0.5136, 0.8679, 0.5097, 0.8667, 0.5128, 0.87, 0.5136, 0.8724, 0.5096, 0.87, 0.5049, 0.8679, 0.5097, 0.625, 0.241, 0.6065, 0.2403, 0.6065, 0.255, 0.625, 0.2543, 0.6065, 0.2403, 0.595, 0.24, 0.595, 0.2552, 0.6065, 0.255, 0.8694, 0.5198, 0.8713, 0.5186, 0.87, 0.5136, 0.8683, 0.5159, 0.8713, 0.5186, 0.8743, 0.5163, 0.8727, 0.5104, 0.87, 0.5136, 0.625, 0.2337, 0.6065, 0.2334, 0.6065, 0.2399, 0.625, 0.2396, 0.6065, 0.2334, 0.595, 0.2333, 0.595, 0.24, 0.6065, 0.2399, 0.8698, 0.5249, 0.8718, 0.5246, 0.8713, 0.5186, 0.8694, 0.5198, 0.8718, 0.5246, 0.875, 0.5239, 0.8744, 0.5171, 0.8713, 0.5186, 0.625, 0.2261, 0.6065, 0.2259, 0.6065, 0.2332, 0.625, 0.2329, 0.6065, 0.2259, 0.595, 0.2259, 0.595, 0.2333, 0.6065, 0.2332, 0.6306, 0.3806, 0.6287, 0.3787, 0.6282, 0.3782, 0.6302, 0.3802, 0.6287, 0.3787, 0.6253, 0.3753, 0.625, 0.375, 0.6282, 0.3782, 0.6253, 0.3753, 0.6065, 0.375, 0.6065, 0.375, 0.625, 0.375, 0.6065, 0.375, 0.595, 0.375, 0.595, 0.375, 0.6065, 0.375, 0.6317, 0.3817, 0.63, 0.38, 0.6287, 0.3787, 0.6306, 0.3806, 0.63, 0.38, 0.6273, 0.3773, 0.6257, 0.3757, 0.6287, 0.3787, 0.625, 0.375, 0.6065, 0.375, 0.6065, 0.375, 0.625, 0.375, 0.6065, 0.375, 0.595, 0.375, 0.595, 0.375, 0.6065, 0.375, 0.6333, 0.3833, 0.6321, 0.3821, 0.63, 0.38, 0.6317, 0.3817, 0.6321, 0.3821, 0.63, 0.38, 0.6276, 0.3776, 0.63, 0.38, 0.625, 0.375, 0.6065, 0.375, 0.6065, 0.375, 0.625, 0.375, 0.6065, 0.375, 0.595, 0.375, 0.595, 0.375, 0.6065, 0.375, 0.6353, 0.3853, 0.6347, 0.3847, 0.6321, 0.3821, 0.6333, 0.3833, 0.6347, 0.3847, 0.6335, 0.3835, 0.6304, 0.3804, 0.6321, 0.3821, 0.625, 0.375, 0.6065, 0.375, 0.6065, 0.375, 0.625, 0.375, 0.6065, 0.375, 0.595, 0.375, 0.595, 0.375, 0.6065, 0.375, 0.6403, 0.3903, 0.6392, 0.3892, 0.6347, 0.3847, 0.6353, 0.3853, 0.6392, 0.3892, 0.6376, 0.3876, 0.6339, 0.3839, 0.6347, 0.3847, 0.625, 0.375, 0.6065, 0.375, 0.6065, 0.375, 0.625, 0.375, 0.6065, 0.375, 0.595, 0.375, 0.595, 0.375, 0.6065, 0.375, 0.8597, 0.5093, 0.8608, 0.5057, 0.7596, 0.5057, 0.7578, 0.5093, 0.8608, 0.5057, 0.8616, 0.5, 0.7626, 0.5, 0.7596, 0.5057, 0.625, 0.2634, 0.6065, 0.2628, 0.6065, 0.3628, 0.625, 0.3624, 0.6065, 0.2628, 0.595, 0.2626, 0.595, 0.3624, 0.6065, 0.3628, 0.8698, 0.625, 0.8718, 0.625, 0.8718, 0.5246, 0.8698, 0.5249, 0.8718, 0.625, 0.875, 0.625, 0.875, 0.5244, 0.8718, 0.5246, 0.625, 0.125, 0.6065, 0.125, 0.6065, 0.2258, 0.625, 0.2256, 0.6065, 0.125, 0.595, 0.125, 0.595, 0.2259, 0.6065, 0.2258, 0.7422, 0.4922, 0.7404, 0.4904, 0.6392, 0.3892, 0.6403, 0.3903, 0.7404, 0.4904, 0.7374, 0.4874, 0.6384, 0.3884, 0.6392, 0.3892, 0.625, 0.375, 0.6065, 0.375, 0.6065, 0.375, 0.625, 0.375, 0.6065, 0.375, 0.595, 0.375, 0.595, 0.375, 0.6065, 0.375, 0.595, 0.375, 0.6065, 0.375, 0.6065, 0.375, 0.595, 0.375, 0.6065, 0.375, 0.625, 0.375, 0.625, 0.375, 0.6065, 0.375, 0.625, 0.375, 0.6282, 0.3782, 0.6282, 0.3782, 0.625, 0.375, 0.6282, 0.3782, 0.6302, 0.3802, 0.6302, 0.3802, 0.6282, 0.3782, 0.375, 0.375, 0.375, 0.375, 0.595, 0.375, 0.595, 0.375, 0.375, 0.125, 0.375, 0.2259, 0.595, 0.2259, 0.595, 0.125, 0.125, 0.5241, 0.125, 0.625, 0.25, 0.625, 0.25, 0.5241, 0.2374, 0.5, 0.1376, 0.5, 0.1337, 0.5012, 0.1302, 0.5046, 0.1274, 0.51, 0.1256, 0.5167, 0.25, 0.5, 0.25, 0.5, 0.375, 0.375, 0.375, 0.375, 0.3744, 0.3756, 0.3726, 0.3774, 0.3698, 0.3802, 0.3663, 0.3837, 0.3624, 0.3876, 0.2626, 0.4874, 0.75, 0.5241, 0.75, 0.625, 0.8698, 0.625, 0.8698, 0.5249, 0.8694, 0.5198, 0.8683, 0.5159, 0.8667, 0.5128, 0.8647, 0.5108, 0.8597, 0.5093, 0.7578, 0.5093, 0.25, 0.625, 0.25, 0.625, 0.25, 0.5, 0.25, 0.5, 0.25, 0.5241, 0.595, 0.2626, 0.595, 0.2587, 0.375, 0.2587, 0.375, 0.2626, 0.595, 0.3663, 0.595, 0.3624, 0.375, 0.3624, 0.375, 0.3663, 0.7422, 0.4922, 0.6403, 0.3903, 0.6353, 0.3853, 0.6333, 0.3833, 0.6317, 0.3817, 0.6306, 0.3806, 0.6302, 0.3802, 0.6302, 0.3802, 0.75, 0.5, 0.75, 0.5, 0.75, 0.5, 0.75, 0.5, 0.75, 0.625, 0.75, 0.625, 0.75, 0.5241, 0.25, 0.5, 0.25, 0.5, 0.25, 0.5, 0.2626, 0.4874, 0.2587, 0.4913, 0.2552, 0.4948, 0.2524, 0.4976, 0.2506, 0.4994, 0.595, 0.375, 0.595, 0.375, 0.375, 0.375, 0.375, 0.375, 0.375, 0.2626, 0.375, 0.3624, 0.595, 0.3624, 0.595, 0.2626, 0.595, 0.2552, 0.595, 0.24, 0.375, 0.24, 0.375, 0.2552, 0.595, 0.24, 0.595, 0.2333, 0.375, 0.2333, 0.375, 0.24, 0.625, 0.375, 0.625, 0.375, 0.625, 0.375, 0.625, 0.3672, 0.625, 0.3671, 0.625, 0.371, 0.625, 0.3733, 0.625, 0.375, 0.595, 0.2587, 0.595, 0.2552, 0.375, 0.2552, 0.375, 0.2587, 0.375, 0.375, 0.375, 0.375, 0.595, 0.375, 0.595, 0.375, 0.595, 0.375, 0.595, 0.3698, 0.375, 0.3698, 0.375, 0.375, 0.595, 0.3698, 0.595, 0.3663, 0.375, 0.3663, 0.375, 0.3698, 0.595, 0.375, 0.595, 0.375, 0.375, 0.375, 0.375, 0.375, 0.595, 0.375, 0.595, 0.375, 0.375, 0.375, 0.375, 0.375, 0.595, 0.375, 0.595, 0.375, 0.375, 0.375, 0.375, 0.375, 0.595, 0.375, 0.595, 0.375, 0.375, 0.375, 0.375, 0.375, 0.595, 0.375, 0.595, 0.375, 0.375, 0.375, 0.375, 0.375, 0.595, 0.375, 0.595, 0.375, 0.375, 0.375, 0.375, 0.375, 0.595, 0.2333, 0.595, 0.2259, 0.375, 0.2259, 0.375, 0.2333, 0.595, 0.375, 0.6065, 0.375, 0.6065, 0.375, 0.595, 0.375, 0.6065, 0.375, 0.625, 0.3749, 0.625, 0.3747, 0.6065, 0.375, 0.625, 0.3749, 0.625, 0.375, 0.625, 0.3747, 0.625, 0.3747, 0.625, 0.375, 0.625, 0.375, 0.625, 0.375, 0.625, 0.3747, 0.595, 0.375, 0.6065, 0.375, 0.6065, 0.375, 0.595, 0.375, 0.6065, 0.375, 0.625, 0.3747, 0.625, 0.3738, 0.6065, 0.375, 0.625, 0.3747, 0.625, 0.3747, 0.625, 0.3729, 0.625, 0.3738, 0.625, 0.3747, 0.625, 0.375, 0.625, 0.3733, 0.625, 0.3729, 0.595, 0.375, 0.6065, 0.375, 0.6065, 0.3698, 0.595, 0.3698, 0.6065, 0.375, 0.625, 0.3738, 0.625, 0.3698, 0.6065, 0.3698, 0.625, 0.3738, 0.625, 0.3729, 0.625, 0.3704, 0.625, 0.3698, 0.625, 0.3729, 0.625, 0.3733, 0.625, 0.371, 0.625, 0.3704, 0.595, 0.3698, 0.6065, 0.3698, 0.6065, 0.3662, 0.595, 0.3663, 0.6065, 0.3698, 0.625, 0.3698, 0.625, 0.3663, 0.6065, 0.3662, 0.625, 0.3698, 0.625, 0.3704, 0.625, 0.3665, 0.625, 0.3663, 0.625, 0.3704, 0.625, 0.371, 0.625, 0.3671, 0.625, 0.3665, 0.595, 0.3663, 0.6065, 0.3662, 0.6065, 0.3627, 0.595, 0.3624, 0.6065, 0.3662, 0.625, 0.3663, 0.625, 0.3636, 0.6065, 0.3627, 0.625, 0.3663, 0.625, 0.3665, 0.625, 0.3654, 0.625, 0.3636, 0.625, 0.3665, 0.625, 0.3671, 0.625, 0.3672, 0.625, 0.3654, 0.8647, 0.5108, 0.8653, 0.5071, 0.8608, 0.5057, 0.8597, 0.5093, 0.8653, 0.5071, 0.8661, 0.5011, 0.8624, 0.5, 0.8608, 0.5057, 0.625, 0.2589, 0.6065, 0.2588, 0.6065, 0.2627, 0.625, 0.2626, 0.6065, 0.2588, 0.595, 0.2587, 0.595, 0.2626, 0.6065, 0.2627, 0.8667, 0.5128, 0.8679, 0.5097, 0.8653, 0.5071, 0.8647, 0.5108, 0.8679, 0.5097, 0.8696, 0.5044, 0.8665, 0.5014, 0.8653, 0.5071, 0.625, 0.2554, 0.6065, 0.2552, 0.6065, 0.2586, 0.625, 0.2585, 0.6065, 0.2552, 0.595, 0.2552, 0.595, 0.2587, 0.6065, 0.2586, 0.8683, 0.5159, 0.87, 0.5136, 0.8679, 0.5097, 0.8667, 0.5128, 0.87, 0.5136, 0.8724, 0.5096, 0.87, 0.5049, 0.8679, 0.5097, 0.625, 0.241, 0.6065, 0.2403, 0.6065, 0.255, 0.625, 0.2543, 0.6065, 0.2403, 0.595, 0.24, 0.595, 0.2552, 0.6065, 0.255, 0.8694, 0.5198, 0.8713, 0.5186, 0.87, 0.5136, 0.8683, 0.5159, 0.8713, 0.5186, 0.8743, 0.5163, 0.8727, 0.5104, 0.87, 0.5136, 0.625, 0.2337, 0.6065, 0.2334, 0.6065, 0.2399, 0.625, 0.2396, 0.6065, 0.2334, 0.595, 0.2333, 0.595, 0.24, 0.6065, 0.2399, 0.8698, 0.5249, 0.8718, 0.5246, 0.8713, 0.5186, 0.8694, 0.5198, 0.8718, 0.5246, 0.875, 0.5239, 0.8744, 0.5171, 0.8713, 0.5186, 0.625, 0.2261, 0.6065, 0.2259, 0.6065, 0.2332, 0.625, 0.2329, 0.6065, 0.2259, 0.595, 0.2259, 0.595, 0.2333, 0.6065, 0.2332, 0.6306, 0.3806, 0.6287, 0.3787, 0.6282, 0.3782, 0.6302, 0.3802, 0.6287, 0.3787, 0.6253, 0.3753, 0.625, 0.375, 0.6282, 0.3782, 0.6253, 0.3753, 0.6065, 0.375, 0.6065, 0.375, 0.625, 0.375, 0.6065, 0.375, 0.595, 0.375, 0.595, 0.375, 0.6065, 0.375, 0.6317, 0.3817, 0.63, 0.38, 0.6287, 0.3787, 0.6306, 0.3806, 0.63, 0.38, 0.6273, 0.3773, 0.6257, 0.3757, 0.6287, 0.3787, 0.625, 0.375, 0.6065, 0.375, 0.6065, 0.375, 0.625, 0.375, 0.6065, 0.375, 0.595, 0.375, 0.595, 0.375, 0.6065, 0.375, 0.6333, 0.3833, 0.6321, 0.3821, 0.63, 0.38, 0.6317, 0.3817, 0.6321, 0.3821, 0.63, 0.38, 0.6276, 0.3776, 0.63, 0.38, 0.625, 0.375, 0.6065, 0.375, 0.6065, 0.375, 0.625, 0.375, 0.6065, 0.375, 0.595, 0.375, 0.595, 0.375, 0.6065, 0.375, 0.6353, 0.3853, 0.6347, 0.3847, 0.6321, 0.3821, 0.6333, 0.3833, 0.6347, 0.3847, 0.6335, 0.3835, 0.6304, 0.3804, 0.6321, 0.3821, 0.625, 0.375, 0.6065, 0.375, 0.6065, 0.375, 0.625, 0.375, 0.6065, 0.375, 0.595, 0.375, 0.595, 0.375, 0.6065, 0.375, 0.6403, 0.3903, 0.6392, 0.3892, 0.6347, 0.3847, 0.6353, 0.3853, 0.6392, 0.3892, 0.6376, 0.3876, 0.6339, 0.3839, 0.6347, 0.3847, 0.625, 0.375, 0.6065, 0.375, 0.6065, 0.375, 0.625, 0.375, 0.6065, 0.375, 0.595, 0.375, 0.595, 0.375, 0.6065, 0.375, 0.8597, 0.5093, 0.8608, 0.5057, 0.7596, 0.5057, 0.7578, 0.5093, 0.8608, 0.5057, 0.8616, 0.5, 0.7626, 0.5, 0.7596, 0.5057, 0.625, 0.2634, 0.6065, 0.2628, 0.6065, 0.3628, 0.625, 0.3624, 0.6065, 0.2628, 0.595, 0.2626, 0.595, 0.3624, 0.6065, 0.3628, 0.8698, 0.625, 0.8718, 0.625, 0.8718, 0.5246, 0.8698, 0.5249, 0.8718, 0.625, 0.875, 0.625, 0.875, 0.5244, 0.8718, 0.5246, 0.625, 0.125, 0.6065, 0.125, 0.6065, 0.2258, 0.625, 0.2256, 0.6065, 0.125, 0.595, 0.125, 0.595, 0.2259, 0.6065, 0.2258, 0.7422, 0.4922, 0.7404, 0.4904, 0.6392, 0.3892, 0.6403, 0.3903, 0.7404, 0.4904, 0.7374, 0.4874, 0.6384, 0.3884, 0.6392, 0.3892, 0.625, 0.375, 0.6065, 0.375, 0.6065, 0.375, 0.625, 0.375, 0.6065, 0.375, 0.595, 0.375, 0.595, 0.375, 0.6065, 0.375, 0.595, 0.375, 0.6065, 0.375, 0.6065, 0.375, 0.595, 0.375, 0.6065, 0.375, 0.625, 0.375, 0.625, 0.375, 0.6065, 0.375, 0.625, 0.375, 0.6282, 0.3782, 0.6282, 0.3782, 0.625, 0.375, 0.6282, 0.3782, 0.6302, 0.3802, 0.6302, 0.3802, 0.6282, 0.3782, 0.375, 0.375, 0.375, 0.375, 0.595, 0.375, 0.595, 0.375, 0.375, 0.125, 0.595, 0.125, 0.595, 0.2259, 0.375, 0.2259, 0.125, 0.5241, 0.1256, 0.5167, 0.1274, 0.51, 0.1302, 0.5046, 0.1337, 0.5012, 0.1376, 0.5, 0.2374, 0.5, 0.25, 0.5241, 0.25, 0.625, 0.125, 0.625, 0.25, 0.5, 0.2626, 0.4874, 0.3624, 0.3876, 0.3663, 0.3837, 0.3698, 0.3802, 0.3726, 0.3774, 0.3744, 0.3756, 0.375, 0.375, 0.375, 0.375, 0.25, 0.5, 0.75, 0.5241, 0.7578, 0.5093, 0.8597, 0.5093, 0.8647, 0.5108, 0.8667, 0.5128, 0.8683, 0.5159, 0.8694, 0.5198, 0.8698, 0.5249, 0.8698, 0.625, 0.75, 0.625, 0.25, 0.625, 0.25, 0.5241, 0.25, 0.5, 0.25, 0.5, 0.25, 0.625, 0.595, 0.2626, 0.375, 0.2626, 0.375, 0.2587, 0.595, 0.2587, 0.595, 0.3663, 0.375, 0.3663, 0.375, 0.3624, 0.595, 0.3624, 0.7422, 0.4922, 0.75, 0.5, 0.75, 0.5, 0.6302, 0.3802, 0.6302, 0.3802, 0.6306, 0.3806, 0.6317, 0.3817, 0.6333, 0.3833, 0.6353, 0.3853, 0.6403, 0.3903, 0.75, 0.5, 0.75, 0.5241, 0.75, 0.625, 0.75, 0.625, 0.75, 0.5, 0.25, 0.5, 0.2506, 0.4994, 0.2524, 0.4976, 0.2552, 0.4948, 0.2587, 0.4913, 0.2626, 0.4874, 0.25, 0.5, 0.25, 0.5, 0.595, 0.375, 0.375, 0.375, 0.375, 0.375, 0.595, 0.375, 0.375, 0.2626, 0.595, 0.2626, 0.595, 0.3624, 0.375, 0.3624, 0.595, 0.2552, 0.375, 0.2552, 0.375, 0.24, 0.595, 0.24, 0.595, 0.24, 0.375, 0.24, 0.375, 0.2333, 0.595, 0.2333, 0.625, 0.375, 0.625, 0.375, 0.625, 0.3733, 0.625, 0.371, 0.625, 0.3671, 0.625, 0.3672, 0.625, 0.375, 0.625, 0.375, 0.595, 0.2587, 0.375, 0.2587, 0.375, 0.2552, 0.595, 0.2552, 0.375, 0.375, 0.595, 0.375, 0.595, 0.375, 0.375, 0.375, 0.595, 0.375, 0.375, 0.375, 0.375, 0.3698, 0.595, 0.3698, 0.595, 0.3698, 0.375, 0.3698, 0.375, 0.3663, 0.595, 0.3663, 0.595, 0.375, 0.375, 0.375, 0.375, 0.375, 0.595, 0.375, 0.595, 0.375, 0.375, 0.375, 0.375, 0.375, 0.595, 0.375, 0.595, 0.375, 0.375, 0.375, 0.375, 0.375, 0.595, 0.375, 0.595, 0.375, 0.375, 0.375, 0.375, 0.375, 0.595, 0.375, 0.595, 0.375, 0.375, 0.375, 0.375, 0.375, 0.595, 0.375, 0.595, 0.375, 0.375, 0.375, 0.375, 0.375, 0.595, 0.375, 0.595, 0.2333, 0.375, 0.2333, 0.375, 0.2259, 0.595, 0.2259, 0.595, 0.375, 0.595, 0.375, 0.6065, 0.375, 0.6065, 0.375, 0.6065, 0.375, 0.6065, 0.375, 0.625, 0.3747, 0.625, 0.3749, 0.625, 0.3749, 0.625, 0.3747, 0.625, 0.3747, 0.625, 0.375, 0.625, 0.375, 0.625, 0.3747, 0.625, 0.375, 0.625, 0.375, 0.595, 0.375, 0.595, 0.375, 0.6065, 0.375, 0.6065, 0.375, 0.6065, 0.375, 0.6065, 0.375, 0.625, 0.3738, 0.625, 0.3747, 0.625, 0.3747, 0.625, 0.3738, 0.625, 0.3729, 0.625, 0.3747, 0.625, 0.3747, 0.625, 0.3729, 0.625, 0.3733, 0.625, 0.375, 0.595, 0.375, 0.595, 0.3698, 0.6065, 0.3698, 0.6065, 0.375, 0.6065, 0.375, 0.6065, 0.3698, 0.625, 0.3698, 0.625, 0.3738, 0.625, 0.3738, 0.625, 0.3698, 0.625, 0.3704, 0.625, 0.3729, 0.625, 0.3729, 0.625, 0.3704, 0.625, 0.371, 0.625, 0.3733, 0.595, 0.3698, 0.595, 0.3663, 0.6065, 0.3662, 0.6065, 0.3698, 0.6065, 0.3698, 0.6065, 0.3662, 0.625, 0.3663, 0.625, 0.3698, 0.625, 0.3698, 0.625, 0.3663, 0.625, 0.3665, 0.625, 0.3704, 0.625, 0.3704, 0.625, 0.3665, 0.625, 0.3671, 0.625, 0.371, 0.595, 0.3663, 0.595, 0.3624, 0.6065, 0.3627, 0.6065, 0.3662, 0.6065, 0.3662, 0.6065, 0.3627, 0.625, 0.3636, 0.625, 0.3663, 0.625, 0.3663, 0.625, 0.3636, 0.625, 0.3654, 0.625, 0.3665, 0.625, 0.3665, 0.625, 0.3654, 0.625, 0.3672, 0.625, 0.3671, 0.8647, 0.5108, 0.8597, 0.5093, 0.8608, 0.5057, 0.8653, 0.5071, 0.8653, 0.5071, 0.8608, 0.5057, 0.8624, 0.5, 0.8661, 0.5011, 0.625, 0.2589, 0.625, 0.2626, 0.6065, 0.2627, 0.6065, 0.2588, 0.6065, 0.2588, 0.6065, 0.2627, 0.595, 0.2626, 0.595, 0.2587, 0.8667, 0.5128, 0.8647, 0.5108, 0.8653, 0.5071, 0.8679, 0.5097, 0.8679, 0.5097, 0.8653, 0.5071, 0.8665, 0.5014, 0.8696, 0.5044, 0.625, 0.2554, 0.625, 0.2585, 0.6065, 0.2586, 0.6065, 0.2552, 0.6065, 0.2552, 0.6065, 0.2586, 0.595, 0.2587, 0.595, 0.2552, 0.8683, 0.5159, 0.8667, 0.5128, 0.8679, 0.5097, 0.87, 0.5136, 0.87, 0.5136, 0.8679, 0.5097, 0.87, 0.5049, 0.8724, 0.5096, 0.625, 0.241, 0.625, 0.2543, 0.6065, 0.255, 0.6065, 0.2403, 0.6065, 0.2403, 0.6065, 0.255, 0.595, 0.2552, 0.595, 0.24, 0.8694, 0.5198, 0.8683, 0.5159, 0.87, 0.5136, 0.8713, 0.5186, 0.8713, 0.5186, 0.87, 0.5136, 0.8727, 0.5104, 0.8743, 0.5163, 0.625, 0.2337, 0.625, 0.2396, 0.6065, 0.2399, 0.6065, 0.2334, 0.6065, 0.2334, 0.6065, 0.2399, 0.595, 0.24, 0.595, 0.2333, 0.8698, 0.5249, 0.8694, 0.5198, 0.8713, 0.5186, 0.8718, 0.5246, 0.8718, 0.5246, 0.8713, 0.5186, 0.8744, 0.5171, 0.875, 0.5239, 0.625, 0.2261, 0.625, 0.2329, 0.6065, 0.2332, 0.6065, 0.2259, 0.6065, 0.2259, 0.6065, 0.2332, 0.595, 0.2333, 0.595, 0.2259, 0.6306, 0.3806, 0.6302, 0.3802, 0.6282, 0.3782, 0.6287, 0.3787, 0.6287, 0.3787, 0.6282, 0.3782, 0.625, 0.375, 0.6253, 0.3753, 0.6253, 0.3753, 0.625, 0.375, 0.6065, 0.375, 0.6065, 0.375, 0.6065, 0.375, 0.6065, 0.375, 0.595, 0.375, 0.595, 0.375, 0.6317, 0.3817, 0.6306, 0.3806, 0.6287, 0.3787, 0.63, 0.38, 0.63, 0.38, 0.6287, 0.3787, 0.6257, 0.3757, 0.6273, 0.3773, 0.625, 0.375, 0.625, 0.375, 0.6065, 0.375, 0.6065, 0.375, 0.6065, 0.375, 0.6065, 0.375, 0.595, 0.375, 0.595, 0.375, 0.6333, 0.3833, 0.6317, 0.3817, 0.63, 0.38, 0.6321, 0.3821, 0.6321, 0.3821, 0.63, 0.38, 0.6276, 0.3776, 0.63, 0.38, 0.625, 0.375, 0.625, 0.375, 0.6065, 0.375, 0.6065, 0.375, 0.6065, 0.375, 0.6065, 0.375, 0.595, 0.375, 0.595, 0.375, 0.6353, 0.3853, 0.6333, 0.3833, 0.6321, 0.3821, 0.6347, 0.3847, 0.6347, 0.3847, 0.6321, 0.3821, 0.6304, 0.3804, 0.6335, 0.3835, 0.625, 0.375, 0.625, 0.375, 0.6065, 0.375, 0.6065, 0.375, 0.6065, 0.375, 0.6065, 0.375, 0.595, 0.375, 0.595, 0.375, 0.6403, 0.3903, 0.6353, 0.3853, 0.6347, 0.3847, 0.6392, 0.3892, 0.6392, 0.3892, 0.6347, 0.3847, 0.6339, 0.3839, 0.6376, 0.3876, 0.625, 0.375, 0.625, 0.375, 0.6065, 0.375, 0.6065, 0.375, 0.6065, 0.375, 0.6065, 0.375, 0.595, 0.375, 0.595, 0.375, 0.8597, 0.5093, 0.7578, 0.5093, 0.7596, 0.5057, 0.8608, 0.5057, 0.8608, 0.5057, 0.7596, 0.5057, 0.7626, 0.5, 0.8616, 0.5, 0.625, 0.2634, 0.625, 0.3624, 0.6065, 0.3628, 0.6065, 0.2628, 0.6065, 0.2628, 0.6065, 0.3628, 0.595, 0.3624, 0.595, 0.2626, 0.8698, 0.625, 0.8698, 0.5249, 0.8718, 0.5246, 0.8718, 0.625, 0.8718, 0.625, 0.8718, 0.5246, 0.875, 0.5244, 0.875, 0.625, 0.625, 0.125, 0.625, 0.2256, 0.6065, 0.2258, 0.6065, 0.125, 0.6065, 0.125, 0.6065, 0.2258, 0.595, 0.2259, 0.595, 0.125, 0.7422, 0.4922, 0.6403, 0.3903, 0.6392, 0.3892, 0.7404, 0.4904, 0.7404, 0.4904, 0.6392, 0.3892, 0.6384, 0.3884, 0.7374, 0.4874, 0.625, 0.375, 0.625, 0.375, 0.6065, 0.375, 0.6065, 0.375, 0.6065, 0.375, 0.6065, 0.375, 0.595, 0.375, 0.595, 0.375, 0.595, 0.375, 0.595, 0.375, 0.6065, 0.375, 0.6065, 0.375, 0.6065, 0.375, 0.6065, 0.375, 0.625, 0.375, 0.625, 0.375, 0.625, 0.375, 0.625, 0.375, 0.6282, 0.3782, 0.6282, 0.3782, 0.6282, 0.3782, 0.6282, 0.3782, 0.6302, 0.3802, 0.6302, 0.3802, 0.375, 0.375, 0.595, 0.375, 0.595, 0.375, 0.375, 0.375])
me_x.use_remesh_fix_poles = True
me_x.use_remesh_preserve_attributes = False
me_x.update()
me_001 = bpy.data.meshes.new('立方体.001')
me_001.from_pydata([(0.0, 0.0525, -0.006), (0.0, 0.0525, 0.006), (0.0, 0.018, -0.006), (-0.0525, 0.0, -0.006), (-0.0525, 0.0, 0.006), (-0.018, 0.0, 0.006), (-0.018, 0.0, -0.006), (0.0, 0.0, -0.006), (0.0, 0.018, 0.006), (0.0, 0.0, 0.006), (-0.0525, 0.01452, -0.006), (-0.04902, 0.018, -0.006), (-0.05233, 0.0156, -0.006), (-0.05184, 0.01657, -0.006), (-0.05107, 0.01734, -0.006), (-0.0501, 0.01783, -0.006), (-0.04902, 0.018, 0.006), (-0.0525, 0.01452, 0.006), (-0.0501, 0.01783, 0.006), (-0.05107, 0.01734, 0.006), (-0.05184, 0.01657, 0.006), (-0.05233, 0.0156, 0.006), (-0.02148, 0.018, -0.006), (-0.018, 0.02148, -0.006), (-0.01452, 0.018, -0.006), (-0.018, 0.01452, -0.006), (-0.0204, 0.01817, -0.006), (-0.01943, 0.01866, -0.006), (-0.01866, 0.01943, -0.006), (-0.01817, 0.0204, -0.006), (-0.018, 0.02148, 0.006), (-0.02148, 0.018, 0.006), (-0.018, 0.01452, 0.006), (-0.01452, 0.018, 0.006), (-0.01817, 0.0204, 0.006), (-0.01866, 0.01943, 0.006), (-0.01943, 0.01866, 0.006), (-0.0204, 0.01817, 0.006), (-0.018, 0.04902, -0.006), (-0.01452, 0.0525, -0.006), (-0.01783, 0.0501, -0.006), (-0.01734, 0.05107, -0.006), (-0.01657, 0.05184, -0.006), (-0.0156, 0.05233, -0.006), (-0.01452, 0.0525, 0.006), (-0.018, 0.04902, 0.006), (-0.0156, 0.05233, 0.006), (-0.01657, 0.05184, 0.006), (-0.01734, 0.05107, 0.006), (-0.01783, 0.0501, 0.006)], [], [(32, 31, 16, 18, 19, 20, 21, 17, 4, 5), (10, 12, 13, 14, 15, 11, 22, 25, 6, 3), (24, 23, 38, 40, 41, 42, 43, 39, 0, 2), (30, 33, 8, 1, 44, 46, 47, 48, 49, 45), (6, 25, 24, 2, 7), (3, 4, 17, 10), (23, 30, 45, 38), (39, 44, 1, 0), (33, 32, 5, 9, 8), (22, 26, 27, 28, 29, 23, 24, 25), (30, 34, 35, 36, 37, 31, 32, 33), (16, 11, 15, 18), (18, 15, 14, 19), (19, 14, 13, 20), (20, 13, 12, 21), (21, 12, 10, 17), (30, 23, 29, 34), (34, 29, 28, 35), (35, 28, 27, 36), (36, 27, 26, 37), (37, 26, 22, 31), (44, 39, 43, 46), (46, 43, 42, 47), (47, 42, 41, 48), (48, 41, 40, 49), (49, 40, 38, 45), (11, 16, 31, 22)])
_uv = me_001.uv_layers.new(name='UVマップ')
_uv.uv.foreach_set('vector', [0.75, 0.5241, 0.7626, 0.5, 0.8624, 0.5, 0.8663, 0.5012, 0.8698, 0.5046, 0.8726, 0.51, 0.8744, 0.5167, 0.875, 0.5241, 0.875, 0.625, 0.75, 0.625, 0.125, 0.5241, 0.1256, 0.5167, 0.1274, 0.51, 0.1302, 0.5046, 0.1337, 0.5012, 0.1376, 0.5, 0.2374, 0.5, 0.25, 0.5241, 0.25, 0.625, 0.125, 0.625, 0.25, 0.5, 0.2626, 0.4874, 0.3624, 0.3876, 0.3663, 0.3837, 0.3698, 0.3802, 0.3726, 0.3774, 0.3744, 0.3756, 0.375, 0.375, 0.375, 0.375, 0.25, 0.5, 0.7374, 0.4874, 0.75, 0.5, 0.75, 0.5, 0.625, 0.375, 0.625, 0.375, 0.6256, 0.3756, 0.6274, 0.3774, 0.6302, 0.3802, 0.6337, 0.3837, 0.6376, 0.3876, 0.25, 0.625, 0.25, 0.5241, 0.25, 0.5, 0.25, 0.5, 0.25, 0.625, 0.375, 0.125, 0.625, 0.125, 0.625, 0.2259, 0.375, 0.2259, 0.375, 0.375, 0.625, 0.375, 0.625, 0.375, 0.375, 0.375, 0.375, 0.375, 0.625, 0.375, 0.625, 0.375, 0.375, 0.375, 0.75, 0.5, 0.75, 0.5241, 0.75, 0.625, 0.75, 0.625, 0.75, 0.5, 0.25, 0.5, 0.2506, 0.4994, 0.2524, 0.4976, 0.2552, 0.4948, 0.2587, 0.4913, 0.2626, 0.4874, 0.25, 0.5, 0.25, 0.5, 0.625, 0.375, 0.625, 0.3744, 0.625, 0.3726, 0.625, 0.3698, 0.625, 0.3663, 0.625, 0.3624, 0.625, 0.375, 0.625, 0.375, 0.625, 0.2626, 0.375, 0.2626, 0.375, 0.2587, 0.625, 0.2587, 0.625, 0.2587, 0.375, 0.2587, 0.375, 0.2552, 0.625, 0.2552, 0.625, 0.2552, 0.375, 0.2552, 0.375, 0.24, 0.625, 0.24, 0.625, 0.24, 0.375, 0.24, 0.375, 0.2333, 0.625, 0.2333, 0.625, 0.2333, 0.375, 0.2333, 0.375, 0.2259, 0.625, 0.2259, 0.625, 0.375, 0.375, 0.375, 0.375, 0.375, 0.625, 0.375, 0.625, 0.375, 0.375, 0.375, 0.375, 0.375, 0.625, 0.375, 0.625, 0.375, 0.375, 0.375, 0.375, 0.3698, 0.625, 0.3698, 0.625, 0.3698, 0.375, 0.3698, 0.375, 0.3663, 0.625, 0.3663, 0.625, 0.3663, 0.375, 0.3663, 0.375, 0.3624, 0.625, 0.3624, 0.625, 0.375, 0.375, 0.375, 0.375, 0.375, 0.625, 0.375, 0.625, 0.375, 0.375, 0.375, 0.375, 0.375, 0.625, 0.375, 0.625, 0.375, 0.375, 0.375, 0.375, 0.375, 0.625, 0.375, 0.625, 0.375, 0.375, 0.375, 0.375, 0.375, 0.625, 0.375, 0.625, 0.375, 0.375, 0.375, 0.375, 0.375, 0.625, 0.375, 0.375, 0.2626, 0.625, 0.2626, 0.625, 0.3624, 0.375, 0.3624])
me_001.use_remesh_fix_poles = True
me_001.use_remesh_preserve_attributes = False
me_001.update()
me_003 = bpy.data.meshes.new('立方体.003')
me_003.from_pydata([(0.4881, -2.733, 0.4088), (0.4881, -2.733, 0.6468), (1.184, -2.781, 0.4088), (1.184, -2.781, 0.6468), (1.184, -2.684, 0.4088), (1.184, -2.684, 0.6468), (1.88, -2.733, 0.4088), (1.88, -2.733, 0.6468), (1.184, -2.733, 0.4088), (1.184, -2.733, 0.6468), (1.184, -3.428, 0.4088), (1.184, -3.428, 0.6468), (1.233, -2.733, 0.4088), (1.233, -2.733, 0.6468), (1.135, -2.733, 0.4088), (1.135, -2.733, 0.6468), (1.184, -2.037, 0.4088), (1.184, -2.037, 0.6468), (1.184, -2.733, 0.4088), (1.184, -2.733, 0.6468), (0.5252, -2.781, 0.4088), (0.4881, -2.744, 0.4088), (0.5188, -2.781, 0.4088), (0.5125, -2.779, 0.4088), (0.5067, -2.776, 0.4088), (0.5013, -2.773, 0.4088), (0.4968, -2.768, 0.4088), (0.4931, -2.763, 0.4088), (0.4903, -2.757, 0.4088), (0.4886, -2.751, 0.4088), (0.4881, -2.744, 0.6468), (0.5252, -2.781, 0.6468), (0.4886, -2.751, 0.6468), (0.4903, -2.757, 0.6468), (0.4931, -2.763, 0.6468), (0.4968, -2.768, 0.6468), (0.5013, -2.773, 0.6468), (0.5067, -2.776, 0.6468), (0.5125, -2.779, 0.6468), (0.5188, -2.781, 0.6468), (0.4881, -2.721, 0.4088), (0.5252, -2.684, 0.4088), (0.4886, -2.714, 0.4088), (0.4903, -2.708, 0.4088), (0.4931, -2.702, 0.4088), (0.4968, -2.697, 0.4088), (0.5013, -2.692, 0.4088), (0.5067, -2.689, 0.4088), (0.5125, -2.686, 0.4088), (0.5188, -2.684, 0.4088), (0.5252, -2.684, 0.6468), (0.4881, -2.721, 0.6468), (0.5188, -2.684, 0.6468), (0.5125, -2.686, 0.6468), (0.5067, -2.689, 0.6468), (0.5013, -2.692, 0.6468), (0.4968, -2.697, 0.6468), (0.4931, -2.702, 0.6468), (0.4903, -2.708, 0.6468), (0.4886, -2.714, 0.6468), (1.88, -2.744, 0.4088), (1.843, -2.781, 0.4088), (1.879, -2.751, 0.4088), (1.878, -2.757, 0.4088), (1.875, -2.763, 0.4088), (1.871, -2.768, 0.4088), (1.867, -2.773, 0.4088), (1.861, -2.776, 0.4088), (1.855, -2.779, 0.4088), (1.849, -2.781, 0.4088), (1.843, -2.781, 0.6468), (1.88, -2.744, 0.6468), (1.849, -2.781, 0.6468), (1.855, -2.779, 0.6468), (1.861, -2.776, 0.6468), (1.867, -2.773, 0.6468), (1.871, -2.768, 0.6468), (1.875, -2.763, 0.6468), (1.878, -2.757, 0.6468), (1.879, -2.751, 0.6468), (1.843, -2.684, 0.4088), (1.88, -2.721, 0.4088), (1.849, -2.684, 0.4088), (1.855, -2.686, 0.4088), (1.861, -2.689, 0.4088), (1.867, -2.692, 0.4088), (1.871, -2.697, 0.4088), (1.875, -2.702, 0.4088), (1.878, -2.708, 0.4088), (1.879, -2.714, 0.4088), (1.88, -2.721, 0.6468), (1.843, -2.684, 0.6468), (1.879, -2.714, 0.6468), (1.878, -2.708, 0.6468), (1.875, -2.702, 0.6468), (1.871, -2.697, 0.6468), (1.867, -2.692, 0.6468), (1.861, -2.689, 0.6468), (1.855, -2.686, 0.6468), (1.849, -2.684, 0.6468), (1.233, -3.391, 0.4088), (1.196, -3.428, 0.4088), (1.232, -3.398, 0.4088), (1.23, -3.404, 0.4088), (1.228, -3.41, 0.4088), (1.224, -3.415, 0.4088), (1.219, -3.42, 0.4088), (1.214, -3.423, 0.4088), (1.208, -3.426, 0.4088), (1.202, -3.428, 0.4088), (1.196, -3.428, 0.6468), (1.233, -3.391, 0.6468), (1.202, -3.428, 0.6468), (1.208, -3.426, 0.6468), (1.214, -3.423, 0.6468), (1.219, -3.42, 0.6468), (1.224, -3.415, 0.6468), (1.228, -3.41, 0.6468), (1.23, -3.404, 0.6468), (1.232, -3.398, 0.6468), (1.172, -3.428, 0.4088), (1.135, -3.391, 0.4088), (1.166, -3.428, 0.4088), (1.16, -3.426, 0.4088), (1.154, -3.423, 0.4088), (1.148, -3.42, 0.4088), (1.144, -3.415, 0.4088), (1.14, -3.41, 0.4088), (1.137, -3.404, 0.4088), (1.136, -3.398, 0.4088), (1.135, -3.391, 0.6468), (1.172, -3.428, 0.6468), (1.136, -3.398, 0.6468), (1.137, -3.404, 0.6468), (1.14, -3.41, 0.6468), (1.144, -3.415, 0.6468), (1.148, -3.42, 0.6468), (1.154, -3.423, 0.6468), (1.16, -3.426, 0.6468), (1.166, -3.428, 0.6468), (1.196, -2.037, 0.4088), (1.233, -2.074, 0.4088), (1.202, -2.037, 0.4088), (1.208, -2.039, 0.4088), (1.214, -2.042, 0.4088), (1.219, -2.045, 0.4088), (1.224, -2.05, 0.4088), (1.228, -2.055, 0.4088), (1.23, -2.061, 0.4088), (1.232, -2.067, 0.4088), (1.233, -2.074, 0.6468), (1.196, -2.037, 0.6468), (1.232, -2.067, 0.6468), (1.23, -2.061, 0.6468), (1.228, -2.055, 0.6468), (1.224, -2.05, 0.6468), (1.219, -2.045, 0.6468), (1.214, -2.042, 0.6468), (1.208, -2.039, 0.6468), (1.202, -2.037, 0.6468), (1.135, -2.074, 0.4088), (1.172, -2.037, 0.4088), (1.136, -2.067, 0.4088), (1.137, -2.061, 0.4088), (1.14, -2.055, 0.4088), (1.144, -2.05, 0.4088), (1.148, -2.045, 0.4088), (1.154, -2.042, 0.4088), (1.16, -2.039, 0.4088), (1.166, -2.037, 0.4088), (1.172, -2.037, 0.6468), (1.135, -2.074, 0.6468), (1.166, -2.037, 0.6468), (1.16, -2.039, 0.6468), (1.154, -2.042, 0.6468), (1.148, -2.045, 0.6468), (1.144, -2.05, 0.6468), (1.14, -2.055, 0.6468), (1.137, -2.061, 0.6468), (1.136, -2.067, 0.6468)], [], [(21, 30, 1, 0), (40, 42, 43, 44, 45, 46, 47, 48, 49, 41, 4, 8, 0), (2, 3, 31, 20), (1, 30, 32, 33, 34, 35, 36, 37, 38, 39, 31, 3, 9), (40, 0, 1, 51), (9, 1, 0, 8), (60, 62, 63, 64, 65, 66, 67, 68, 69, 61, 2, 8, 6), (4, 41, 50, 5), (1, 9, 5, 50, 52, 53, 54, 55, 56, 57, 58, 59, 51), (60, 6, 7, 71), (8, 2, 3, 9), (80, 82, 83, 84, 85, 86, 87, 88, 89, 81, 6, 8, 4), (2, 61, 70, 3), (7, 9, 3, 70, 72, 73, 74, 75, 76, 77, 78, 79, 71), (81, 90, 7, 6), (9, 8, 6, 7), (8, 9, 5, 4), (100, 102, 103, 104, 105, 106, 107, 108, 109, 101, 10, 18, 12), (4, 5, 91, 80), (7, 90, 92, 93, 94, 95, 96, 97, 98, 99, 91, 5, 9), (101, 110, 11, 10), (120, 122, 123, 124, 125, 126, 127, 128, 129, 121, 14, 18, 10), (12, 13, 111, 100), (11, 110, 112, 113, 114, 115, 116, 117, 118, 119, 111, 13, 19), (120, 10, 11, 131), (19, 11, 10, 18), (140, 142, 143, 144, 145, 146, 147, 148, 149, 141, 12, 18, 16), (14, 121, 130, 15), (11, 19, 15, 130, 132, 133, 134, 135, 136, 137, 138, 139, 131), (140, 16, 17, 151), (18, 12, 13, 19), (160, 162, 163, 164, 165, 166, 167, 168, 169, 161, 16, 18, 14), (12, 141, 150, 13), (17, 19, 13, 150, 152, 153, 154, 155, 156, 157, 158, 159, 151), (161, 170, 17, 16), (19, 18, 16, 17), (18, 19, 15, 14), (14, 15, 171, 160), (17, 170, 172, 173, 174, 175, 176, 177, 178, 179, 171, 15, 19), (30, 21, 29, 32), (32, 29, 28, 33), (33, 28, 27, 34), (34, 27, 26, 35), (35, 26, 25, 36), (36, 25, 24, 37), (37, 24, 23, 38), (38, 23, 22, 39), (39, 22, 20, 31), (50, 41, 49, 52), (52, 49, 48, 53), (53, 48, 47, 54), (54, 47, 46, 55), (55, 46, 45, 56), (56, 45, 44, 57), (57, 44, 43, 58), (58, 43, 42, 59), (59, 42, 40, 51), (70, 61, 69, 72), (72, 69, 68, 73), (73, 68, 67, 74), (74, 67, 66, 75), (75, 66, 65, 76), (76, 65, 64, 77), (77, 64, 63, 78), (78, 63, 62, 79), (79, 62, 60, 71), (90, 81, 89, 92), (92, 89, 88, 93), (93, 88, 87, 94), (94, 87, 86, 95), (95, 86, 85, 96), (96, 85, 84, 97), (97, 84, 83, 98), (98, 83, 82, 99), (99, 82, 80, 91), (110, 101, 109, 112), (112, 109, 108, 113), (113, 108, 107, 114), (114, 107, 106, 115), (115, 106, 105, 116), (116, 105, 104, 117), (117, 104, 103, 118), (118, 103, 102, 119), (119, 102, 100, 111), (130, 121, 129, 132), (132, 129, 128, 133), (133, 128, 127, 134), (134, 127, 126, 135), (135, 126, 125, 136), (136, 125, 124, 137), (137, 124, 123, 138), (138, 123, 122, 139), (139, 122, 120, 131), (150, 141, 149, 152), (152, 149, 148, 153), (153, 148, 147, 154), (154, 147, 146, 155), (155, 146, 145, 156), (156, 145, 144, 157), (157, 144, 143, 158), (158, 143, 142, 159), (159, 142, 140, 151), (170, 161, 169, 172), (172, 169, 168, 173), (173, 168, 167, 174), (174, 167, 166, 175), (175, 166, 165, 176), (176, 165, 164, 177), (177, 164, 163, 178), (178, 163, 162, 179), (179, 162, 160, 171), (20, 22, 23, 24, 25, 26, 27, 28, 29, 21, 0, 8, 2)])
_uv = me_003.uv_layers.new(name='UVマップ')
_uv.uv.foreach_set('vector', [0.375, 0.3452, 0.625, 0.3452, 0.625, 0.375, 0.375, 0.375, 0.2202, 0.5, 0.2037, 0.5002, 0.1876, 0.5008, 0.1726, 0.5018, 0.159, 0.5031, 0.1473, 0.5048, 0.1378, 0.5067, 0.1307, 0.5088, 0.1264, 0.511, 0.125, 0.5133, 0.125, 0.75, 0.25, 0.75, 0.25, 0.5, 0.375, 0.0, 0.625, 0.0, 0.625, 0.2367, 0.375, 0.2367, 0.75, 0.5, 0.7798, 0.5, 0.7963, 0.5002, 0.8124, 0.5008, 0.8274, 0.5018, 0.841, 0.5031, 0.8527, 0.5048, 0.8622, 0.5067, 0.8693, 0.5088, 0.8736, 0.511, 0.875, 0.5133, 0.875, 0.75, 0.75, 0.75, 0.375, 0.3452, 0.375, 0.375, 0.625, 0.375, 0.625, 0.3452, 0.625, 0.875, 0.625, 0.375, 0.25, 0.5, 0.375, 0.875, 0.2202, 0.5, 0.2037, 0.5002, 0.1876, 0.5008, 0.1726, 0.5018, 0.159, 0.5031, 0.1473, 0.5048, 0.1378, 0.5067, 0.1307, 0.5088, 0.1264, 0.511, 0.125, 0.5133, 0.125, 0.75, 0.25, 0.75, 0.25, 0.5, 0.375, 0.0, 0.375, 0.2367, 0.625, 0.2367, 0.625, 0.0, 0.75, 0.5, 0.75, 0.75, 0.875, 0.75, 0.875, 0.5133, 0.8736, 0.511, 0.8693, 0.5088, 0.8622, 0.5067, 0.8527, 0.5048, 0.841, 0.5031, 0.8274, 0.5018, 0.8124, 0.5008, 0.7963, 0.5002, 0.7798, 0.5, 0.375, 0.3452, 0.375, 0.375, 0.625, 0.375, 0.625, 0.3452, 0.375, 0.875, 0.375, 1.0, 0.625, 1.0, 0.625, 0.875, 0.125, 0.5133, 0.1264, 0.511, 0.1307, 0.5088, 0.1378, 0.5067, 0.1473, 0.5048, 0.159, 0.5031, 0.1726, 0.5018, 0.1876, 0.5008, 0.2037, 0.5002, 0.2202, 0.5, 0.25, 0.5, 0.25, 0.75, 0.125, 0.75, 0.375, 0.0, 0.375, 0.2367, 0.625, 0.2367, 0.625, 0.0, 0.75, 0.5, 0.75, 0.75, 0.875, 0.75, 0.875, 0.5133, 0.8736, 0.511, 0.8693, 0.5088, 0.8622, 0.5067, 0.8527, 0.5048, 0.841, 0.5031, 0.8274, 0.5018, 0.8124, 0.5008, 0.7963, 0.5002, 0.7798, 0.5, 0.375, 0.3452, 0.625, 0.3452, 0.625, 0.375, 0.375, 0.375, 0.625, 0.875, 0.375, 0.875, 0.25, 0.5, 0.625, 0.375, 0.375, 0.875, 0.625, 0.875, 0.625, 1.0, 0.375, 1.0, 0.125, 0.5133, 0.1264, 0.511, 0.1307, 0.5088, 0.1378, 0.5067, 0.1473, 0.5048, 0.159, 0.5031, 0.1726, 0.5018, 0.1876, 0.5008, 0.2037, 0.5002, 0.2202, 0.5, 0.25, 0.5, 0.25, 0.75, 0.125, 0.75, 0.375, 0.0, 0.625, 0.0, 0.625, 0.2367, 0.375, 0.2367, 0.75, 0.5, 0.7798, 0.5, 0.7963, 0.5002, 0.8124, 0.5008, 0.8274, 0.5018, 0.841, 0.5031, 0.8527, 0.5048, 0.8622, 0.5067, 0.8693, 0.5088, 0.8736, 0.511, 0.875, 0.5133, 0.875, 0.75, 0.75, 0.75, 0.375, 0.3452, 0.625, 0.3452, 0.625, 0.375, 0.375, 0.375, 0.2202, 0.5, 0.2037, 0.5002, 0.1876, 0.5008, 0.1726, 0.5018, 0.159, 0.5031, 0.1473, 0.5048, 0.1378, 0.5067, 0.1307, 0.5088, 0.1264, 0.511, 0.125, 0.5133, 0.125, 0.75, 0.25, 0.75, 0.25, 0.5, 0.375, 0.0, 0.625, 0.0, 0.625, 0.2367, 0.375, 0.2367, 0.75, 0.5, 0.7798, 0.5, 0.7963, 0.5002, 0.8124, 0.5008, 0.8274, 0.5018, 0.841, 0.5031, 0.8527, 0.5048, 0.8622, 0.5067, 0.8693, 0.5088, 0.8736, 0.511, 0.875, 0.5133, 0.875, 0.75, 0.75, 0.75, 0.375, 0.3452, 0.375, 0.375, 0.625, 0.375, 0.625, 0.3452, 0.625, 0.875, 0.625, 0.375, 0.25, 0.5, 0.375, 0.875, 0.2202, 0.5, 0.2037, 0.5002, 0.1876, 0.5008, 0.1726, 0.5018, 0.159, 0.5031, 0.1473, 0.5048, 0.1378, 0.5067, 0.1307, 0.5088, 0.1264, 0.511, 0.125, 0.5133, 0.125, 0.75, 0.25, 0.75, 0.25, 0.5, 0.375, 0.0, 0.375, 0.2367, 0.625, 0.2367, 0.625, 0.0, 0.75, 0.5, 0.75, 0.75, 0.875, 0.75, 0.875, 0.5133, 0.8736, 0.511, 0.8693, 0.5088, 0.8622, 0.5067, 0.8527, 0.5048, 0.841, 0.5031, 0.8274, 0.5018, 0.8124, 0.5008, 0.7963, 0.5002, 0.7798, 0.5, 0.375, 0.3452, 0.375, 0.375, 0.625, 0.375, 0.625, 0.3452, 0.375, 0.875, 0.375, 1.0, 0.625, 1.0, 0.625, 0.875, 0.125, 0.5133, 0.1264, 0.511, 0.1307, 0.5088, 0.1378, 0.5067, 0.1473, 0.5048, 0.159, 0.5031, 0.1726, 0.5018, 0.1876, 0.5008, 0.2037, 0.5002, 0.2202, 0.5, 0.25, 0.5, 0.25, 0.75, 0.125, 0.75, 0.375, 0.0, 0.375, 0.2367, 0.625, 0.2367, 0.625, 0.0, 0.75, 0.5, 0.75, 0.75, 0.875, 0.75, 0.875, 0.5133, 0.8736, 0.511, 0.8693, 0.5088, 0.8622, 0.5067, 0.8527, 0.5048, 0.841, 0.5031, 0.8274, 0.5018, 0.8124, 0.5008, 0.7963, 0.5002, 0.7798, 0.5, 0.375, 0.3452, 0.625, 0.3452, 0.625, 0.375, 0.375, 0.375, 0.625, 0.875, 0.375, 0.875, 0.25, 0.5, 0.625, 0.375, 0.375, 0.875, 0.625, 0.875, 0.625, 1.0, 0.375, 1.0, 0.375, 0.0, 0.625, 0.0, 0.625, 0.2367, 0.375, 0.2367, 0.75, 0.5, 0.7798, 0.5, 0.7963, 0.5002, 0.8124, 0.5008, 0.8274, 0.5018, 0.841, 0.5031, 0.8527, 0.5048, 0.8622, 0.5067, 0.8693, 0.5088, 0.8736, 0.511, 0.875, 0.5133, 0.875, 0.75, 0.75, 0.75, 0.625, 0.3452, 0.375, 0.3452, 0.375, 0.3287, 0.625, 0.3287, 0.625, 0.3287, 0.375, 0.3287, 0.375, 0.3126, 0.625, 0.3126, 0.625, 0.3126, 0.375, 0.3126, 0.375, 0.2976, 0.625, 0.2976, 0.625, 0.2976, 0.375, 0.2976, 0.375, 0.284, 0.625, 0.284, 0.625, 0.284, 0.375, 0.284, 0.375, 0.2452, 0.625, 0.2452, 0.625, 0.2452, 0.375, 0.2452, 0.375, 0.2433, 0.625, 0.2433, 0.625, 0.2433, 0.375, 0.2433, 0.375, 0.2412, 0.625, 0.2412, 0.625, 0.2412, 0.375, 0.2412, 0.375, 0.239, 0.625, 0.239, 0.625, 0.239, 0.375, 0.239, 0.375, 0.2367, 0.625, 0.2367, 0.625, 0.2367, 0.375, 0.2367, 0.375, 0.239, 0.625, 0.239, 0.625, 0.239, 0.375, 0.239, 0.375, 0.2412, 0.625, 0.2412, 0.625, 0.2412, 0.375, 0.2412, 0.375, 0.2433, 0.625, 0.2433, 0.625, 0.2433, 0.375, 0.2433, 0.375, 0.2452, 0.625, 0.2452, 0.625, 0.2452, 0.375, 0.2452, 0.375, 0.284, 0.625, 0.284, 0.625, 0.284, 0.375, 0.284, 0.375, 0.2976, 0.625, 0.2976, 0.625, 0.2976, 0.375, 0.2976, 0.375, 0.3126, 0.625, 0.3126, 0.625, 0.3126, 0.375, 0.3126, 0.375, 0.3287, 0.625, 0.3287, 0.625, 0.3287, 0.375, 0.3287, 0.375, 0.3452, 0.625, 0.3452, 0.625, 0.2367, 0.375, 0.2367, 0.375, 0.239, 0.625, 0.239, 0.625, 0.239, 0.375, 0.239, 0.375, 0.2412, 0.625, 0.2412, 0.625, 0.2412, 0.375, 0.2412, 0.375, 0.2433, 0.625, 0.2433, 0.625, 0.2433, 0.375, 0.2433, 0.375, 0.2452, 0.625, 0.2452, 0.625, 0.2452, 0.375, 0.2452, 0.375, 0.284, 0.625, 0.284, 0.625, 0.284, 0.375, 0.284, 0.375, 0.2976, 0.625, 0.2976, 0.625, 0.2976, 0.375, 0.2976, 0.375, 0.3126, 0.625, 0.3126, 0.625, 0.3126, 0.375, 0.3126, 0.375, 0.3287, 0.625, 0.3287, 0.625, 0.3287, 0.375, 0.3287, 0.375, 0.3452, 0.625, 0.3452, 0.625, 0.3452, 0.375, 0.3452, 0.375, 0.3287, 0.625, 0.3287, 0.625, 0.3287, 0.375, 0.3287, 0.375, 0.3126, 0.625, 0.3126, 0.625, 0.3126, 0.375, 0.3126, 0.375, 0.2976, 0.625, 0.2976, 0.625, 0.2976, 0.375, 0.2976, 0.375, 0.284, 0.625, 0.284, 0.625, 0.284, 0.375, 0.284, 0.375, 0.2452, 0.625, 0.2452, 0.625, 0.2452, 0.375, 0.2452, 0.375, 0.2433, 0.625, 0.2433, 0.625, 0.2433, 0.375, 0.2433, 0.375, 0.2412, 0.625, 0.2412, 0.625, 0.2412, 0.375, 0.2412, 0.375, 0.239, 0.625, 0.239, 0.625, 0.239, 0.375, 0.239, 0.375, 0.2367, 0.625, 0.2367, 0.625, 0.3452, 0.375, 0.3452, 0.375, 0.3287, 0.625, 0.3287, 0.625, 0.3287, 0.375, 0.3287, 0.375, 0.3126, 0.625, 0.3126, 0.625, 0.3126, 0.375, 0.3126, 0.375, 0.2976, 0.625, 0.2976, 0.625, 0.2976, 0.375, 0.2976, 0.375, 0.284, 0.625, 0.284, 0.625, 0.284, 0.375, 0.284, 0.375, 0.2452, 0.625, 0.2452, 0.625, 0.2452, 0.375, 0.2452, 0.375, 0.2433, 0.625, 0.2433, 0.625, 0.2433, 0.375, 0.2433, 0.375, 0.2412, 0.625, 0.2412, 0.625, 0.2412, 0.375, 0.2412, 0.375, 0.239, 0.625, 0.239, 0.625, 0.239, 0.375, 0.239, 0.375, 0.2367, 0.625, 0.2367, 0.625, 0.2367, 0.375, 0.2367, 0.375, 0.239, 0.625, 0.239, 0.625, 0.239, 0.375, 0.239, 0.375, 0.2412, 0.625, 0.2412, 0.625, 0.2412, 0.375, 0.2412, 0.375, 0.2433, 0.625, 0.2433, 0.625, 0.2433, 0.375, 0.2433, 0.375, 0.2452, 0.625, 0.2452, 0.625, 0.2452, 0.375, 0.2452, 0.375, 0.284, 0.625, 0.284, 0.625, 0.284, 0.375, 0.284, 0.375, 0.2976, 0.625, 0.2976, 0.625, 0.2976, 0.375, 0.2976, 0.375, 0.3126, 0.625, 0.3126, 0.625, 0.3126, 0.375, 0.3126, 0.375, 0.3287, 0.625, 0.3287, 0.625, 0.3287, 0.375, 0.3287, 0.375, 0.3452, 0.625, 0.3452, 0.625, 0.2367, 0.375, 0.2367, 0.375, 0.239, 0.625, 0.239, 0.625, 0.239, 0.375, 0.239, 0.375, 0.2412, 0.625, 0.2412, 0.625, 0.2412, 0.375, 0.2412, 0.375, 0.2433, 0.625, 0.2433, 0.625, 0.2433, 0.375, 0.2433, 0.375, 0.2452, 0.625, 0.2452, 0.625, 0.2452, 0.375, 0.2452, 0.375, 0.284, 0.625, 0.284, 0.625, 0.284, 0.375, 0.284, 0.375, 0.2976, 0.625, 0.2976, 0.625, 0.2976, 0.375, 0.2976, 0.375, 0.3126, 0.625, 0.3126, 0.625, 0.3126, 0.375, 0.3126, 0.375, 0.3287, 0.625, 0.3287, 0.625, 0.3287, 0.375, 0.3287, 0.375, 0.3452, 0.625, 0.3452, 0.625, 0.3452, 0.375, 0.3452, 0.375, 0.3287, 0.625, 0.3287, 0.625, 0.3287, 0.375, 0.3287, 0.375, 0.3126, 0.625, 0.3126, 0.625, 0.3126, 0.375, 0.3126, 0.375, 0.2976, 0.625, 0.2976, 0.625, 0.2976, 0.375, 0.2976, 0.375, 0.284, 0.625, 0.284, 0.625, 0.284, 0.375, 0.284, 0.375, 0.2452, 0.625, 0.2452, 0.625, 0.2452, 0.375, 0.2452, 0.375, 0.2433, 0.625, 0.2433, 0.625, 0.2433, 0.375, 0.2433, 0.375, 0.2412, 0.625, 0.2412, 0.625, 0.2412, 0.375, 0.2412, 0.375, 0.239, 0.625, 0.239, 0.625, 0.239, 0.375, 0.239, 0.375, 0.2367, 0.625, 0.2367, 0.125, 0.5133, 0.1264, 0.511, 0.1307, 0.5088, 0.1378, 0.5067, 0.1473, 0.5048, 0.159, 0.5031, 0.1726, 0.5018, 0.1876, 0.5008, 0.2037, 0.5002, 0.2202, 0.5, 0.25, 0.5, 0.25, 0.75, 0.125, 0.75])
me_003.use_remesh_fix_poles = True
me_003.use_remesh_preserve_attributes = False
me_003.update()
me_x_1 = bpy.data.meshes.new('円柱')
me_x_1.from_pydata([(8.631e-05, 18.0, 31.13), (3.512, 17.65, 31.13), (6.888, 16.63, 31.13), (10.0, 14.97, 31.13), (12.73, 12.73, 31.13), (14.97, 10.0, 31.13), (16.63, 6.888, 31.13), (17.65, 3.512, 31.13), (18.0, 2.409e-05, 31.13), (17.65, -3.512, 31.13), (16.63, -6.888, 31.13), (14.97, -10.0, 31.13), (12.73, -12.73, 31.13), (10.0, -14.97, 31.13), (6.888, -16.63, 31.13), (3.512, -17.65, 31.13), (8.473e-05, -18.0, 31.13), (-3.512, -17.65, 31.13), (-6.888, -16.63, 31.13), (-10.0, -14.97, 31.13), (-12.73, -12.73, 31.13), (-14.97, -10.0, 31.13), (-16.63, -6.888, 31.13), (-17.65, -3.512, 31.13), (-18.0, 2.509e-05, 31.13), (-17.65, 3.512, 31.13), (-16.63, 6.888, 31.13), (-14.97, 10.0, 31.13), (-12.73, 12.73, 31.13), (-10.0, 14.97, 31.13), (-6.888, 16.63, 31.13), (-3.512, 17.65, 31.13), (6.794e-05, 15.01, 43.13), (2.929, 14.72, 43.13), (5.745, 13.87, 43.13), (8.341, 12.48, 43.13), (10.62, 10.62, 43.13), (12.48, 8.341, 43.13), (13.87, 5.745, 43.13), (14.72, 2.929, 43.13), (15.01, 2.415e-05, 43.13), (14.72, -2.929, 43.13), (13.87, -5.745, 43.13), (12.48, -8.341, 43.13), (10.62, -10.62, 43.13), (8.341, -12.48, 43.13), (5.745, -13.87, 43.13), (2.929, -14.72, 43.13), (8.534e-05, -15.01, 43.13), (-2.929, -14.72, 43.13), (-5.745, -13.87, 43.13), (-8.341, -12.48, 43.13), (-10.62, -10.62, 43.13), (-12.48, -8.341, 43.13), (-13.87, -5.745, 43.13), (-14.72, -2.929, 43.13), (-15.01, 2.498e-05, 43.13), (-14.72, 2.929, 43.13), (-13.87, 5.745, 43.13), (-12.48, 8.341, 43.13), (-10.62, 10.62, 43.13), (-8.341, 12.48, 43.13), (-5.745, 13.87, 43.13), (-2.929, 14.72, 43.13), (8.631e-05, 18.0, 41.36), (8.249e-05, 17.38, 42.25), (8.585e-05, 17.95, 41.63), (8.497e-05, 17.82, 41.9), (8.379e-05, 17.62, 42.11), (3.391, 17.05, 42.25), (3.512, 17.65, 41.36), (3.437, 17.28, 42.11), (3.476, 17.47, 41.9), (3.502, 17.61, 41.63), (6.651, 16.06, 42.25), (6.888, 16.63, 41.36), (6.741, 16.27, 42.11), (6.818, 16.46, 41.9), (6.87, 16.59, 41.63), (9.655, 14.45, 42.25), (10.0, 14.97, 41.36), (9.787, 14.65, 42.11), (9.899, 14.81, 41.9), (9.974, 14.93, 41.63), (12.29, 12.29, 42.25), (12.73, 12.73, 41.36), (12.46, 12.46, 42.11), (12.6, 12.6, 41.9), (12.69, 12.69, 41.63), (14.45, 9.655, 42.25), (14.97, 10.0, 41.36), (14.65, 9.786, 42.11), (14.81, 9.898, 41.9), (14.93, 9.973, 41.63), (16.09, 6.51, 42.26), (16.68, 6.724, 41.36), (16.32, 6.595, 42.12), (16.5, 6.665, 41.9), (16.63, 6.71, 41.63), (17.0, 3.528, 42.26), (17.6, 3.676, 41.36), (17.23, 3.581, 42.12), (17.43, 3.628, 41.9), (17.56, 3.661, 41.63), (17.38, 2.41e-05, 42.25), (18.0, 2.409e-05, 41.36), (17.62, 0.0004766, 42.11), (17.82, 0.0006354, 41.9), (17.95, 0.0004766, 41.63), (17.05, -3.39, 42.25), (17.65, -3.512, 41.36), (17.28, -3.437, 42.11), (17.47, -3.476, 41.9), (17.61, -3.502, 41.63), (16.06, -6.651, 42.25), (16.63, -6.888, 41.36), (16.27, -6.741, 42.11), (16.46, -6.818, 41.9), (16.59, -6.87, 41.63), (14.45, -9.655, 42.25), (14.97, -10.0, 41.36), (14.65, -9.787, 42.11), (14.81, -9.898, 41.9), (14.93, -9.973, 41.63), (12.29, -12.29, 42.25), (12.73, -12.73, 41.36), (12.46, -12.46, 42.11), (12.6, -12.6, 41.9), (12.69, -12.69, 41.63), (9.655, -14.45, 42.25), (10.0, -14.97, 41.36), (9.787, -14.65, 42.11), (9.899, -14.81, 41.9), (9.974, -14.93, 41.63), (6.651, -16.06, 42.25), (6.888, -16.63, 41.36), (6.741, -16.27, 42.11), (6.818, -16.46, 41.9), (6.87, -16.59, 41.63), (3.391, -17.04, 42.25), (3.512, -17.65, 41.36), (3.437, -17.28, 42.11), (3.476, -17.47, 41.9), (3.502, -17.61, 41.63), (8.486e-05, -17.38, 42.25), (8.473e-05, -18.0, 41.36), (8.486e-05, -17.62, 42.11), (8.483e-05, -17.82, 41.9), (8.479e-05, -17.95, 41.63), (-3.39, -17.04, 42.25), (-3.512, -17.65, 41.36), (-3.437, -17.28, 42.11), (-3.476, -17.47, 41.9), (-3.502, -17.61, 41.63), (-6.651, -16.06, 42.25), (-6.888, -16.63, 41.36), (-6.741, -16.27, 42.11), (-6.818, -16.46, 41.9), (-6.87, -16.59, 41.63), (-9.655, -14.45, 42.25), (-10.0, -14.97, 41.36), (-9.787, -14.65, 42.11), (-9.898, -14.81, 41.9), (-9.973, -14.93, 41.63), (-12.29, -12.29, 42.25), (-12.73, -12.73, 41.36), (-12.46, -12.46, 42.11), (-12.6, -12.6, 41.9), (-12.69, -12.69, 41.63), (-14.45, -9.655, 42.25), (-14.97, -10.0, 41.36), (-14.65, -9.787, 42.11), (-14.81, -9.898, 41.9), (-14.93, -9.973, 41.63), (-16.06, -6.651, 42.25), (-16.63, -6.888, 41.36), (-16.27, -6.741, 42.11), (-16.46, -6.818, 41.9), (-16.59, -6.87, 41.63), (-17.04, -3.39, 42.25), (-17.65, -3.512, 41.36), (-17.28, -3.437, 42.11), (-17.47, -3.476, 41.9), (-17.61, -3.502, 41.63), (-17.38, 2.507e-05, 42.25), (-18.0, 2.509e-05, 41.36), (-17.62, 2.507e-05, 42.11), (-17.82, 2.508e-05, 41.9), (-17.95, 2.508e-05, 41.63), (-17.04, 3.39, 42.25), (-17.65, 3.512, 41.36), (-17.28, 3.437, 42.11), (-17.47, 3.476, 41.9), (-17.61, 3.502, 41.63), (-16.06, 6.651, 42.25), (-16.63, 6.888, 41.36), (-16.27, 6.741, 42.11), (-16.46, 6.818, 41.9), (-16.59, 6.87, 41.63), (-14.45, 9.655, 42.25), (-14.97, 10.0, 41.36), (-14.65, 9.787, 42.11), (-14.81, 9.899, 41.9), (-14.93, 9.974, 41.63), (-12.29, 12.29, 42.25), (-12.73, 12.73, 41.36), (-12.46, 12.46, 42.11), (-12.6, 12.6, 41.9), (-12.69, 12.69, 41.63), (-9.655, 14.45, 42.25), (-10.0, 14.97, 41.36), (-9.787, 14.65, 42.11), (-9.898, 14.81, 41.9), (-9.973, 14.93, 41.63), (-6.651, 16.06, 42.25), (-6.888, 16.63, 41.36), (-6.741, 16.27, 42.11), (-6.818, 16.46, 41.9), (-6.87, 16.59, 41.63), (-3.39, 17.04, 42.25), (-3.512, 17.65, 41.36), (-3.437, 17.28, 42.11), (-3.476, 17.47, 41.9), (-3.502, 17.61, 41.63)], [], [(0, 64, 70, 1), (84, 79, 35, 36), (89, 84, 36, 37), (94, 89, 37, 38), (99, 94, 38, 39), (104, 99, 39, 40), (109, 104, 40, 41), (114, 109, 41, 42), (119, 114, 42, 43), (124, 119, 43, 44), (129, 124, 44, 45), (134, 129, 45, 46), (139, 134, 46, 47), (144, 139, 47, 48), (149, 144, 48, 49), (154, 149, 49, 50), (159, 154, 50, 51), (164, 159, 51, 52), (169, 164, 52, 53), (174, 169, 53, 54), (179, 174, 54, 55), (184, 179, 55, 56), (189, 184, 56, 57), (194, 189, 57, 58), (199, 194, 58, 59), (204, 199, 59, 60), (209, 204, 60, 61), (214, 209, 61, 62), (219, 214, 62, 63), (74, 69, 33, 34), (79, 74, 34, 35), (0, 1, 2, 3, 4, 5, 6, 7, 8, 9, 10, 11, 12, 13, 14, 15, 16, 17, 18, 19, 20, 21, 22, 23, 24, 25, 26, 27, 28, 29, 30, 31), (65, 219, 63, 32), (1, 70, 75, 2), (2, 75, 80, 3), (3, 80, 85, 4), (4, 85, 90, 5), (5, 90, 95, 6), (6, 95, 100, 7), (7, 100, 105, 8), (8, 105, 110, 9), (9, 110, 115, 10), (10, 115, 120, 11), (11, 120, 125, 12), (12, 125, 130, 13), (13, 130, 135, 14), (14, 135, 140, 15), (15, 140, 145, 16), (16, 145, 150, 17), (17, 150, 155, 18), (18, 155, 160, 19), (19, 160, 165, 20), (20, 165, 170, 21), (21, 170, 175, 22), (22, 175, 180, 23), (23, 180, 185, 24), (24, 185, 190, 25), (25, 190, 195, 26), (26, 195, 200, 27), (27, 200, 205, 28), (28, 205, 210, 29), (29, 210, 215, 30), (30, 215, 220, 31), (31, 220, 64, 0), (33, 32, 63, 62, 61, 60, 59, 58, 57, 56, 55, 54, 53, 52, 51, 50, 49, 48, 47, 46, 45, 44, 43, 42, 41, 40, 39, 38, 37, 36, 35, 34), (70, 64, 66, 73), (73, 66, 67, 72), (72, 67, 68, 71), (71, 68, 65, 69), (75, 70, 73, 78), (78, 73, 72, 77), (77, 72, 71, 76), (76, 71, 69, 74), (80, 75, 78, 83), (83, 78, 77, 82), (82, 77, 76, 81), (81, 76, 74, 79), (85, 80, 83, 88), (88, 83, 82, 87), (87, 82, 81, 86), (86, 81, 79, 84), (90, 85, 88, 93), (93, 88, 87, 92), (92, 87, 86, 91), (91, 86, 84, 89), (95, 90, 93, 98), (98, 93, 92, 97), (97, 92, 91, 96), (96, 91, 89, 94), (100, 95, 98, 103), (103, 98, 97, 102), (102, 97, 96, 101), (101, 96, 94, 99), (105, 100, 103, 108), (108, 103, 102, 107), (107, 102, 101, 106), (106, 101, 99, 104), (110, 105, 108, 113), (113, 108, 107, 112), (112, 107, 106, 111), (111, 106, 104, 109), (115, 110, 113, 118), (118, 113, 112, 117), (117, 112, 111, 116), (116, 111, 109, 114), (120, 115, 118, 123), (123, 118, 117, 122), (122, 117, 116, 121), (121, 116, 114, 119), (125, 120, 123, 128), (128, 123, 122, 127), (127, 122, 121, 126), (126, 121, 119, 124), (130, 125, 128, 133), (133, 128, 127, 132), (132, 127, 126, 131), (131, 126, 124, 129), (135, 130, 133, 138), (138, 133, 132, 137), (137, 132, 131, 136), (136, 131, 129, 134), (140, 135, 138, 143), (143, 138, 137, 142), (142, 137, 136, 141), (141, 136, 134, 139), (145, 140, 143, 148), (148, 143, 142, 147), (147, 142, 141, 146), (146, 141, 139, 144), (150, 145, 148, 153), (153, 148, 147, 152), (152, 147, 146, 151), (151, 146, 144, 149), (155, 150, 153, 158), (158, 153, 152, 157), (157, 152, 151, 156), (156, 151, 149, 154), (160, 155, 158, 163), (163, 158, 157, 162), (162, 157, 156, 161), (161, 156, 154, 159), (165, 160, 163, 168), (168, 163, 162, 167), (167, 162, 161, 166), (166, 161, 159, 164), (170, 165, 168, 173), (173, 168, 167, 172), (172, 167, 166, 171), (171, 166, 164, 169), (175, 170, 173, 178), (178, 173, 172, 177), (177, 172, 171, 176), (176, 171, 169, 174), (180, 175, 178, 183), (183, 178, 177, 182), (182, 177, 176, 181), (181, 176, 174, 179), (185, 180, 183, 188), (188, 183, 182, 187), (187, 182, 181, 186), (186, 181, 179, 184), (190, 185, 188, 193), (193, 188, 187, 192), (192, 187, 186, 191), (191, 186, 184, 189), (195, 190, 193, 198), (198, 193, 192, 197), (197, 192, 191, 196), (196, 191, 189, 194), (200, 195, 198, 203), (203, 198, 197, 202), (202, 197, 196, 201), (201, 196, 194, 199), (205, 200, 203, 208), (208, 203, 202, 207), (207, 202, 201, 206), (206, 201, 199, 204), (210, 205, 208, 213), (213, 208, 207, 212), (212, 207, 206, 211), (211, 206, 204, 209), (215, 210, 213, 218), (218, 213, 212, 217), (217, 212, 211, 216), (216, 211, 209, 214), (220, 215, 218, 223), (223, 218, 217, 222), (222, 217, 216, 221), (221, 216, 214, 219), (64, 220, 223, 66), (66, 223, 222, 67), (67, 222, 221, 68), (68, 221, 219, 65), (69, 65, 32, 33)])
_uv = me_x_1.uv_layers.new(name='UVマップ')
_uv.uv.foreach_set('vector', [1.0, 0.5, 1.0, 0.8212, 0.9688, 0.8212, 0.9688, 0.5, 0.8757, 0.8747, 0.9056, 0.8748, 0.9029, 1.0, 0.8783, 1.0, 0.8444, 0.8747, 0.8743, 0.8747, 0.8717, 1.0, 0.8471, 1.0, 0.8132, 0.875, 0.8431, 0.8747, 0.8404, 1.0, 0.8158, 1.0, 0.7819, 0.875, 0.8118, 0.875, 0.8092, 1.0, 0.7846, 1.0, 0.7507, 0.8747, 0.7806, 0.875, 0.7779, 1.0, 0.7533, 1.0, 0.7194, 0.8747, 0.7493, 0.8747, 0.7467, 1.0, 0.7221, 1.0, 0.6882, 0.8748, 0.7181, 0.8747, 0.7154, 1.0, 0.6908, 1.0, 0.6569, 0.8748, 0.6868, 0.8748, 0.6842, 1.0, 0.6596, 1.0, 0.6257, 0.8748, 0.6556, 0.8748, 0.6529, 1.0, 0.6283, 1.0, 0.5944, 0.8748, 0.6243, 0.8748, 0.6217, 1.0, 0.5971, 1.0, 0.5632, 0.8748, 0.5931, 0.8748, 0.5904, 1.0, 0.5658, 1.0, 0.5319, 0.8748, 0.5618, 0.8748, 0.5592, 1.0, 0.5346, 1.0, 0.5007, 0.8748, 0.5306, 0.8748, 0.5279, 1.0, 0.5033, 1.0, 0.4694, 0.8748, 0.4993, 0.8748, 0.4967, 1.0, 0.4721, 1.0, 0.4382, 0.8748, 0.4681, 0.8748, 0.4654, 1.0, 0.4408, 1.0, 0.4069, 0.8748, 0.4368, 0.8748, 0.4342, 1.0, 0.4096, 1.0, 0.3757, 0.8748, 0.4056, 0.8748, 0.4029, 1.0, 0.3783, 1.0, 0.3444, 0.8748, 0.3743, 0.8748, 0.3717, 1.0, 0.3471, 1.0, 0.3132, 0.8748, 0.3431, 0.8748, 0.3404, 1.0, 0.3158, 1.0, 0.2819, 0.8748, 0.3118, 0.8748, 0.3092, 1.0, 0.2846, 1.0, 0.2507, 0.8748, 0.2806, 0.8748, 0.2779, 1.0, 0.2533, 1.0, 0.2194, 0.8748, 0.2493, 0.8748, 0.2467, 1.0, 0.2221, 1.0, 0.1882, 0.8748, 0.2181, 0.8748, 0.2154, 1.0, 0.1908, 1.0, 0.1569, 0.8748, 0.1868, 0.8748, 0.1842, 1.0, 0.1596, 1.0, 0.1257, 0.8748, 0.1556, 0.8748, 0.1529, 1.0, 0.1283, 1.0, 0.09444, 0.8748, 0.1243, 0.8748, 0.1217, 1.0, 0.09706, 1.0, 0.06319, 0.8748, 0.09306, 0.8748, 0.09044, 1.0, 0.06581, 1.0, 0.03194, 0.8748, 0.06181, 0.8748, 0.05919, 1.0, 0.03456, 1.0, 0.9382, 0.8748, 0.9681, 0.8748, 0.9654, 1.0, 0.9408, 1.0, 0.9069, 0.8748, 0.9368, 0.8748, 0.9342, 1.0, 0.9096, 1.0, 0.75, 0.49, 0.7968, 0.4854, 0.8418, 0.4717, 0.8833, 0.4496, 0.9197, 0.4197, 0.9496, 0.3833, 0.9717, 0.3418, 0.9854, 0.2968, 0.99, 0.25, 0.9854, 0.2032, 0.9717, 0.1582, 0.9496, 0.1167, 0.9197, 0.08029, 0.8833, 0.05045, 0.8418, 0.02827, 0.7968, 0.01461, 0.75, 0.01, 0.7032, 0.01461, 0.6582, 0.02827, 0.6167, 0.05045, 0.5803, 0.08029, 0.5504, 0.1167, 0.5283, 0.1582, 0.5146, 0.2032, 0.51, 0.25, 0.5146, 0.2968, 0.5283, 0.3418, 0.5504, 0.3833, 0.5803, 0.4197, 0.6167, 0.4496, 0.6582, 0.4717, 0.7032, 0.4854, 0.0006883, 0.8748, 0.03056, 0.8748, 0.02794, 1.0, 0.00331, 1.0, 0.9688, 0.5, 0.9688, 0.8212, 0.9375, 0.8212, 0.9375, 0.5, 0.9375, 0.5, 0.9375, 0.8212, 0.9063, 0.8212, 0.9062, 0.5, 0.9062, 0.5, 0.9062, 0.8212, 0.875, 0.8212, 0.875, 0.5, 0.875, 0.5, 0.875, 0.8212, 0.8438, 0.8212, 0.8438, 0.5, 0.8438, 0.5, 0.8438, 0.8212, 0.8125, 0.8212, 0.8125, 0.5, 0.8125, 0.5, 0.8125, 0.8212, 0.7813, 0.8212, 0.7812, 0.5, 0.7812, 0.5, 0.7812, 0.8212, 0.75, 0.8212, 0.75, 0.5, 0.75, 0.5, 0.75, 0.8212, 0.7188, 0.8212, 0.7188, 0.5, 0.7188, 0.5, 0.7188, 0.8212, 0.6875, 0.8212, 0.6875, 0.5, 0.6875, 0.5, 0.6875, 0.8212, 0.6563, 0.8212, 0.6562, 0.5, 0.6562, 0.5, 0.6562, 0.8212, 0.625, 0.8212, 0.625, 0.5, 0.625, 0.5, 0.625, 0.8212, 0.5938, 0.8212, 0.5938, 0.5, 0.5938, 0.5, 0.5938, 0.8212, 0.5625, 0.8212, 0.5625, 0.5, 0.5625, 0.5, 0.5625, 0.8212, 0.5312, 0.8212, 0.5312, 0.5, 0.5312, 0.5, 0.5312, 0.8212, 0.5, 0.8212, 0.5, 0.5, 0.5, 0.5, 0.5, 0.8212, 0.4688, 0.8212, 0.4688, 0.5, 0.4688, 0.5, 0.4688, 0.8212, 0.4375, 0.8212, 0.4375, 0.5, 0.4375, 0.5, 0.4375, 0.8212, 0.4062, 0.8212, 0.4062, 0.5, 0.4062, 0.5, 0.4062, 0.8212, 0.375, 0.8212, 0.375, 0.5, 0.375, 0.5, 0.375, 0.8212, 0.3437, 0.8212, 0.3438, 0.5, 0.3438, 0.5, 0.3438, 0.8212, 0.3125, 0.8212, 0.3125, 0.5, 0.3125, 0.5, 0.3125, 0.8212, 0.2812, 0.8212, 0.2812, 0.5, 0.2812, 0.5, 0.2812, 0.8212, 0.25, 0.8212, 0.25, 0.5, 0.25, 0.5, 0.25, 0.8212, 0.2188, 0.8212, 0.2188, 0.5, 0.2188, 0.5, 0.2188, 0.8212, 0.1875, 0.8212, 0.1875, 0.5, 0.1875, 0.5, 0.1875, 0.8212, 0.1562, 0.8212, 0.1562, 0.5, 0.1562, 0.5, 0.1562, 0.8212, 0.125, 0.8212, 0.125, 0.5, 0.125, 0.5, 0.125, 0.8212, 0.09375, 0.8212, 0.09375, 0.5, 0.09375, 0.5, 0.09375, 0.8212, 0.0625, 0.8212, 0.0625, 0.5, 0.0625, 0.5, 0.0625, 0.8212, 0.03125, 0.8212, 0.03125, 0.5, 0.03125, 0.5, 0.03125, 0.8212, 0.0, 0.8212, 0.0, 0.5, 0.2869, 0.4355, 0.25, 0.4392, 0.2131, 0.4355, 0.1776, 0.4248, 0.1449, 0.4073, 0.1162, 0.3838, 0.09272, 0.3551, 0.07524, 0.3224, 0.06448, 0.2869, 0.06084, 0.25, 0.06448, 0.2131, 0.07524, 0.1776, 0.09272, 0.1449, 0.1162, 0.1162, 0.1449, 0.09272, 0.1776, 0.07524, 0.2131, 0.06448, 0.25, 0.06084, 0.2869, 0.06448, 0.3224, 0.07524, 0.3551, 0.09272, 0.3838, 0.1162, 0.4073, 0.1449, 0.4248, 0.1776, 0.4355, 0.2131, 0.4392, 0.25, 0.4355, 0.2869, 0.4248, 0.3224, 0.4073, 0.3551, 0.3838, 0.3838, 0.3551, 0.4073, 0.3224, 0.4248, 0.9688, 0.8212, 1.0, 0.8212, 1.0, 0.8296, 0.9688, 0.8296, 0.9688, 0.8296, 1.0, 0.8296, 0.9998, 0.8419, 0.9689, 0.8419, 0.9689, 0.8419, 0.9998, 0.8419, 0.9996, 0.8613, 0.9692, 0.8613, 0.9692, 0.8613, 0.9996, 0.8613, 0.9993, 0.8748, 0.9694, 0.8748, 0.9375, 0.8212, 0.9688, 0.8212, 0.9687, 0.8296, 0.9375, 0.8296, 0.9375, 0.8296, 0.9687, 0.8296, 0.9686, 0.8419, 0.9377, 0.8419, 0.9377, 0.8419, 0.9686, 0.8419, 0.9683, 0.8613, 0.9379, 0.8613, 0.9379, 0.8613, 0.9683, 0.8613, 0.9681, 0.8748, 0.9382, 0.8748, 0.9063, 0.8212, 0.9375, 0.8212, 0.9375, 0.8296, 0.9063, 0.8296, 0.9063, 0.8296, 0.9375, 0.8296, 0.9373, 0.8419, 0.9064, 0.8419, 0.9064, 0.8419, 0.9373, 0.8419, 0.9371, 0.8613, 0.9067, 0.8613, 0.9067, 0.8613, 0.9371, 0.8613, 0.9368, 0.8748, 0.9069, 0.8748, 0.875, 0.8212, 0.9062, 0.8212, 0.9062, 0.8296, 0.875, 0.8296, 0.875, 0.8296, 0.9062, 0.8296, 0.9061, 0.8419, 0.8752, 0.8419, 0.8752, 0.8419, 0.9061, 0.8419, 0.9058, 0.8613, 0.8754, 0.8613, 0.8754, 0.8613, 0.9058, 0.8613, 0.9056, 0.8748, 0.8757, 0.8747, 0.8438, 0.8212, 0.875, 0.8212, 0.875, 0.8296, 0.8438, 0.8296, 0.8438, 0.8296, 0.875, 0.8296, 0.8748, 0.8419, 0.8439, 0.8419, 0.8439, 0.8419, 0.8748, 0.8419, 0.8746, 0.8613, 0.8442, 0.8613, 0.8442, 0.8613, 0.8746, 0.8613, 0.8743, 0.8747, 0.8444, 0.8747, 0.8125, 0.8212, 0.8438, 0.8212, 0.8437, 0.8297, 0.8126, 0.8297, 0.8126, 0.8297, 0.8437, 0.8297, 0.8436, 0.8419, 0.8128, 0.8419, 0.8128, 0.8419, 0.8436, 0.8419, 0.8433, 0.8613, 0.813, 0.8614, 0.813, 0.8614, 0.8433, 0.8613, 0.8431, 0.8747, 0.8132, 0.875, 0.7813, 0.8212, 0.8125, 0.8212, 0.8126, 0.8297, 0.7812, 0.8297, 0.7812, 0.8297, 0.8126, 0.8297, 0.8125, 0.8419, 0.7813, 0.8419, 0.7813, 0.8419, 0.8125, 0.8419, 0.8122, 0.8615, 0.7816, 0.8615, 0.7816, 0.8615, 0.8122, 0.8615, 0.8118, 0.875, 0.7819, 0.875, 0.75, 0.8212, 0.7812, 0.8212, 0.7811, 0.8297, 0.75, 0.8297, 0.75, 0.8297, 0.7811, 0.8297, 0.7809, 0.8419, 0.7502, 0.8419, 0.7502, 0.8419, 0.7809, 0.8419, 0.7808, 0.8614, 0.7504, 0.8613, 0.7504, 0.8613, 0.7808, 0.8614, 0.7806, 0.875, 0.7507, 0.8747, 0.7188, 0.8212, 0.75, 0.8212, 0.75, 0.8296, 0.7188, 0.8296, 0.7188, 0.8296, 0.75, 0.8296, 0.7498, 0.8419, 0.7189, 0.8419, 0.7189, 0.8419, 0.7498, 0.8419, 0.7496, 0.8613, 0.7192, 0.8613, 0.7192, 0.8613, 0.7496, 0.8613, 0.7493, 0.8747, 0.7194, 0.8747, 0.6875, 0.8212, 0.7188, 0.8212, 0.7187, 0.8296, 0.6875, 0.8296, 0.6875, 0.8296, 0.7187, 0.8296, 0.7186, 0.8419, 0.6877, 0.8419, 0.6877, 0.8419, 0.7186, 0.8419, 0.7183, 0.8613, 0.6879, 0.8613, 0.6879, 0.8613, 0.7183, 0.8613, 0.7181, 0.8747, 0.6882, 0.8748, 0.6563, 0.8212, 0.6875, 0.8212, 0.6875, 0.8296, 0.6563, 0.8296, 0.6563, 0.8296, 0.6875, 0.8296, 0.6873, 0.8419, 0.6564, 0.8419, 0.6564, 0.8419, 0.6873, 0.8419, 0.6871, 0.8613, 0.6567, 0.8613, 0.6567, 0.8613, 0.6871, 0.8613, 0.6868, 0.8748, 0.6569, 0.8748, 0.625, 0.8212, 0.6562, 0.8212, 0.6562, 0.8296, 0.625, 0.8296, 0.625, 0.8296, 0.6562, 0.8296, 0.6561, 0.8419, 0.6252, 0.8419, 0.6252, 0.8419, 0.6561, 0.8419, 0.6558, 0.8613, 0.6254, 0.8613, 0.6254, 0.8613, 0.6558, 0.8613, 0.6556, 0.8748, 0.6257, 0.8748, 0.5938, 0.8212, 0.625, 0.8212, 0.625, 0.8296, 0.5938, 0.8296, 0.5938, 0.8296, 0.625, 0.8296, 0.6248, 0.8419, 0.5939, 0.8419, 0.5939, 0.8419, 0.6248, 0.8419, 0.6246, 0.8613, 0.5942, 0.8613, 0.5942, 0.8613, 0.6246, 0.8613, 0.6243, 0.8748, 0.5944, 0.8748, 0.5625, 0.8212, 0.5938, 0.8212, 0.5937, 0.8296, 0.5625, 0.8296, 0.5625, 0.8296, 0.5937, 0.8296, 0.5936, 0.8419, 0.5627, 0.8419, 0.5627, 0.8419, 0.5936, 0.8419, 0.5933, 0.8613, 0.5629, 0.8613, 0.5629, 0.8613, 0.5933, 0.8613, 0.5931, 0.8748, 0.5632, 0.8748, 0.5312, 0.8212, 0.5625, 0.8212, 0.5625, 0.8296, 0.5313, 0.8296, 0.5313, 0.8296, 0.5625, 0.8296, 0.5623, 0.8419, 0.5314, 0.8419, 0.5314, 0.8419, 0.5623, 0.8419, 0.5621, 0.8613, 0.5317, 0.8613, 0.5317, 0.8613, 0.5621, 0.8613, 0.5618, 0.8748, 0.5319, 0.8748, 0.5, 0.8212, 0.5312, 0.8212, 0.5312, 0.8296, 0.5, 0.8296, 0.5, 0.8296, 0.5312, 0.8296, 0.5311, 0.8419, 0.5002, 0.8419, 0.5002, 0.8419, 0.5311, 0.8419, 0.5308, 0.8613, 0.5004, 0.8613, 0.5004, 0.8613, 0.5308, 0.8613, 0.5306, 0.8748, 0.5007, 0.8748, 0.4688, 0.8212, 0.5, 0.8212, 0.5, 0.8296, 0.4688, 0.8296, 0.4688, 0.8296, 0.5, 0.8296, 0.4998, 0.8419, 0.4689, 0.8419, 0.4689, 0.8419, 0.4998, 0.8419, 0.4996, 0.8613, 0.4692, 0.8613, 0.4692, 0.8613, 0.4996, 0.8613, 0.4993, 0.8748, 0.4694, 0.8748, 0.4375, 0.8212, 0.4688, 0.8212, 0.4687, 0.8296, 0.4375, 0.8296, 0.4375, 0.8296, 0.4687, 0.8296, 0.4686, 0.8419, 0.4377, 0.8419, 0.4377, 0.8419, 0.4686, 0.8419, 0.4683, 0.8613, 0.4379, 0.8613, 0.4379, 0.8613, 0.4683, 0.8613, 0.4681, 0.8748, 0.4382, 0.8748, 0.4062, 0.8212, 0.4375, 0.8212, 0.4375, 0.8296, 0.4063, 0.8296, 0.4063, 0.8296, 0.4375, 0.8296, 0.4373, 0.8419, 0.4064, 0.8419, 0.4064, 0.8419, 0.4373, 0.8419, 0.4371, 0.8613, 0.4067, 0.8613, 0.4067, 0.8613, 0.4371, 0.8613, 0.4368, 0.8748, 0.4069, 0.8748, 0.375, 0.8212, 0.4062, 0.8212, 0.4062, 0.8296, 0.375, 0.8296, 0.375, 0.8296, 0.4062, 0.8296, 0.4061, 0.8419, 0.3752, 0.8419, 0.3752, 0.8419, 0.4061, 0.8419, 0.4058, 0.8613, 0.3754, 0.8613, 0.3754, 0.8613, 0.4058, 0.8613, 0.4056, 0.8748, 0.3757, 0.8748, 0.3437, 0.8212, 0.375, 0.8212, 0.375, 0.8296, 0.3438, 0.8296, 0.3438, 0.8296, 0.375, 0.8296, 0.3748, 0.8419, 0.3439, 0.8419, 0.3439, 0.8419, 0.3748, 0.8419, 0.3746, 0.8613, 0.3442, 0.8613, 0.3442, 0.8613, 0.3746, 0.8613, 0.3743, 0.8748, 0.3444, 0.8748, 0.3125, 0.8212, 0.3438, 0.8212, 0.3437, 0.8296, 0.3125, 0.8296, 0.3125, 0.8296, 0.3437, 0.8296, 0.3436, 0.8419, 0.3127, 0.8419, 0.3127, 0.8419, 0.3436, 0.8419, 0.3433, 0.8613, 0.3129, 0.8613, 0.3129, 0.8613, 0.3433, 0.8613, 0.3431, 0.8748, 0.3132, 0.8748, 0.2812, 0.8212, 0.3125, 0.8212, 0.3125, 0.8296, 0.2813, 0.8296, 0.2813, 0.8296, 0.3125, 0.8296, 0.3123, 0.8419, 0.2814, 0.8419, 0.2814, 0.8419, 0.3123, 0.8419, 0.3121, 0.8613, 0.2817, 0.8613, 0.2817, 0.8613, 0.3121, 0.8613, 0.3118, 0.8748, 0.2819, 0.8748, 0.25, 0.8212, 0.2812, 0.8212, 0.2812, 0.8296, 0.25, 0.8296, 0.25, 0.8296, 0.2812, 0.8296, 0.2811, 0.8419, 0.2502, 0.8419, 0.2502, 0.8419, 0.2811, 0.8419, 0.2808, 0.8613, 0.2504, 0.8613, 0.2504, 0.8613, 0.2808, 0.8613, 0.2806, 0.8748, 0.2507, 0.8748, 0.2188, 0.8212, 0.25, 0.8212, 0.25, 0.8296, 0.2188, 0.8296, 0.2188, 0.8296, 0.25, 0.8296, 0.2498, 0.8419, 0.2189, 0.8419, 0.2189, 0.8419, 0.2498, 0.8419, 0.2496, 0.8613, 0.2192, 0.8613, 0.2192, 0.8613, 0.2496, 0.8613, 0.2493, 0.8748, 0.2194, 0.8748, 0.1875, 0.8212, 0.2188, 0.8212, 0.2187, 0.8296, 0.1875, 0.8296, 0.1875, 0.8296, 0.2187, 0.8296, 0.2186, 0.8419, 0.1877, 0.8419, 0.1877, 0.8419, 0.2186, 0.8419, 0.2183, 0.8613, 0.1879, 0.8613, 0.1879, 0.8613, 0.2183, 0.8613, 0.2181, 0.8748, 0.1882, 0.8748, 0.1562, 0.8212, 0.1875, 0.8212, 0.1875, 0.8296, 0.1563, 0.8296, 0.1563, 0.8296, 0.1875, 0.8296, 0.1873, 0.8419, 0.1564, 0.8419, 0.1564, 0.8419, 0.1873, 0.8419, 0.1871, 0.8613, 0.1567, 0.8613, 0.1567, 0.8613, 0.1871, 0.8613, 0.1868, 0.8748, 0.1569, 0.8748, 0.125, 0.8212, 0.1562, 0.8212, 0.1562, 0.8296, 0.125, 0.8296, 0.125, 0.8296, 0.1562, 0.8296, 0.1561, 0.8419, 0.1252, 0.8419, 0.1252, 0.8419, 0.1561, 0.8419, 0.1558, 0.8613, 0.1254, 0.8613, 0.1254, 0.8613, 0.1558, 0.8613, 0.1556, 0.8748, 0.1257, 0.8748, 0.09375, 0.8212, 0.125, 0.8212, 0.125, 0.8296, 0.09379, 0.8296, 0.09379, 0.8296, 0.125, 0.8296, 0.1248, 0.8419, 0.09391, 0.8419, 0.09391, 0.8419, 0.1248, 0.8419, 0.1246, 0.8613, 0.09417, 0.8613, 0.09417, 0.8613, 0.1246, 0.8613, 0.1243, 0.8748, 0.09444, 0.8748, 0.0625, 0.8212, 0.09375, 0.8212, 0.09371, 0.8296, 0.06254, 0.8296, 0.06254, 0.8296, 0.09371, 0.8296, 0.09359, 0.8419, 0.06266, 0.8419, 0.06266, 0.8419, 0.09359, 0.8419, 0.09333, 0.8613, 0.06292, 0.8613, 0.06292, 0.8613, 0.09333, 0.8613, 0.09306, 0.8748, 0.06319, 0.8748, 0.03125, 0.8212, 0.0625, 0.8212, 0.06246, 0.8296, 0.03129, 0.8296, 0.03129, 0.8296, 0.06246, 0.8296, 0.06234, 0.8419, 0.03141, 0.8419, 0.03141, 0.8419, 0.06234, 0.8419, 0.06208, 0.8613, 0.03167, 0.8613, 0.03167, 0.8613, 0.06208, 0.8613, 0.06181, 0.8748, 0.03194, 0.8748, 0.0, 0.8212, 0.03125, 0.8212, 0.03121, 0.8296, 4.184e-05, 0.8296, 4.184e-05, 0.8296, 0.03121, 0.8296, 0.03109, 0.8419, 0.000159, 0.8419, 0.000159, 0.8419, 0.03109, 0.8419, 0.03083, 0.8613, 0.0004217, 0.8613, 0.0004217, 0.8613, 0.03083, 0.8613, 0.03056, 0.8748, 0.0006883, 0.8748, 0.9694, 0.8748, 0.9993, 0.8748, 0.9967, 1.0, 0.9721, 1.0])
me_x_1.use_remesh_fix_poles = True
me_x_1.use_remesh_preserve_attributes = False
me_x_1.update()

# ---- objects
ob_light = bpy.data.objects.new('Light', light_light)
ob_camera = bpy.data.objects.new('Camera', cam_camera)
ob_directionkey = bpy.data.objects.new('directionKey', me_x)
ob_backup = bpy.data.objects.new('backup', me_001)
ob_001 = bpy.data.objects.new('立方体.001', me_003)
ob_button = bpy.data.objects.new('button', me_x_1)

# ---- transforms, parenting, visibility, modifiers, constraints
ob_light.location = (4.076, 1.005, 5.904)
ob_light.rotation_euler = (0.6503, 0.05522, 1.866)
ob_light.lock_rotations_4d = False
ob_light.empty_display_type = 'ARROWS'
ob_light.color = (0.0, 0.0, 0.0, 0.0)
ob_light.lineart.crease_threshold = 0.0
ob_camera.location = (7.359, -6.926, 4.958)
ob_camera.rotation_euler = (1.109, 0.0, 0.8149)
ob_camera.lock_rotations_4d = False
ob_camera.empty_display_type = 'ARROWS'
ob_camera.color = (0.0, 0.0, 0.0, 0.0)
ob_camera.display_type = 'WIRE'
ob_camera.lineart.crease_threshold = 0.0
ob_directionkey.location = (0.0, 0.0, 0.0)
ob_backup.location = (0.0, 0.0, 0.0)
_m = ob_backup.modifiers.new('ミラー', 'MIRROR')
_m.use_axis = (True, True, False)
_m.use_clip = True
ob_001.location = (-0.0681, 0.1572, -0.02069)
ob_001.scale = (0.05752, 0.05752, 0.05752)
ob_button.location = (-0.07562, 0.02781, 0.02703)

# ---- collection membership
col_collection.objects.link(ob_light)
col_collection.objects.link(ob_camera)
col_collection.objects.link(ob_directionkey)
col_collection.objects.link(ob_backup)
col_collection.objects.link(ob_001)
col_collection.objects.link(ob_button)

# ---- scene / render settings (as saved in the file)
scene.camera = ob_camera
scene.frame_start = 1; scene.frame_end = 250; scene.frame_set(1)
scene.render.engine = 'BLENDER_EEVEE_NEXT'
scene.cycles.use_denoising = False
scene.cycles.samples = 128
scene.cycles.sampling_pattern = 'TABULATED_SOBOL'
scene.cycles.use_adaptive_sampling = False
scene.cycles.use_light_tree = False
scene.view_settings.view_transform = 'Filmic'
scene.unit_settings.scale_length = 0.001
bpy.context.view_layer.update()
